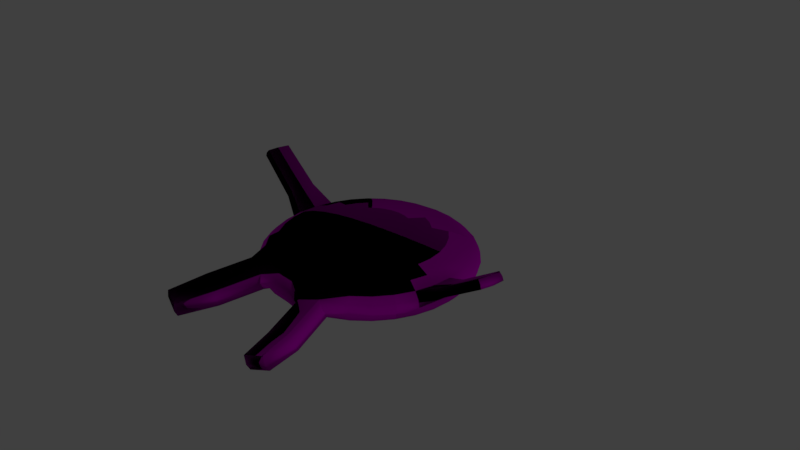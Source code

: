 # Source: cookie_1.blend  (saved by Blender 2.79.0; exported with 4.5.12 LTS)
import bpy
from mathutils import Matrix  # noqa: F401  (used for matrix-valued properties, if any)

bpy.ops.wm.read_factory_settings(use_empty=True)
scene = bpy.context.scene
scene.name = 'Scene'

# ---- collections
col_collection_1 = bpy.data.collections.new('Collection 1'); scene.collection.children.link(col_collection_1)

# ---- images (referenced by path relative to the original .blend; pixels are not part of the script)
import os
ASSET_DIR = os.environ.get("B2B_ASSET_DIR", "")  # directory of the original .blend (textures are referenced by path, not embedded)
HERE = os.path.dirname(os.path.abspath(__file__))  # packed textures are extracted next to this script under _unpacked/

def load_image(name, relpath, width, height, colorspace="sRGB"):
    """Load a texture the original file referenced (path relative to the .blend, or extracted next to this script)."""
    p = next((c for c in (os.path.join(HERE, relpath), os.path.join(ASSET_DIR, relpath)) if relpath and os.path.exists(c)), "")
    if p:
        img = bpy.data.images.load(p, check_existing=True)
        img.name = name
    else:  # same state as the original file: an image datablock whose file is absent (Cycles renders it pink)
        img = bpy.data.images.new(name, width, height)
        img.source = "FILE"
        img.filepath = "//" + (relpath or name)
    img.colorspace_settings.name = colorspace
    return img
img_cookie_texture_jpg = load_image('Cookie-Texture.jpg', 'Desktop/Cookie-Texture.jpg', 1024, 1024, 'sRGB')

# ---- materials (node trees are filled in below, after node groups)
mat_cookiematerial = bpy.data.materials.new('cookieMaterial')
mat_cookiematerial.alpha_threshold = 0.0
mat_cookiematerial.roughness = 0.5

# ---- material node trees
mat_cookiematerial.use_nodes = True; mat_cookiematerial.node_tree.nodes.clear()
_N = mat_cookiematerial.node_tree.nodes; _L = mat_cookiematerial.node_tree.links
n0 = _N.new('ShaderNodeOutputMaterial'); n0.name = 'Material Output'; n0.location = (300, 300)
n1 = _N.new('ShaderNodeBsdfDiffuse'); n1.name = 'Diffuse BSDF'; n1.location = (10, 300)
n2 = _N.new('ShaderNodeTexImage'); n2.name = 'Image Texture'; n2.location = (-180, 300)
n2.width = 140
n2.image = img_cookie_texture_jpg
n2.projection = 'SPHERE'
n2.extension = 'EXTEND'
n3 = _N.new('ShaderNodeTexCoord'); n3.name = 'Texture Coordinate'; n3.location = (-180, 100)
_L.new(n1.outputs[0], n0.inputs[0])
_L.new(n2.outputs[0], n1.inputs[0])
_L.new(n3.outputs[2], n1.inputs[2])
n0.is_active_output = True

# ---- world
world_world = bpy.data.worlds.new('World'); scene.world = world_world
world_world.color = (0.05088, 0.05088, 0.05088)
world_world.use_sun_shadow = False
world_world.sun_shadow_jitter_overblur = 0.0
world_world.cycles.sampling_method = 'MANUAL'

# ---- cameras
cam_camera = bpy.data.cameras.new('Camera')
cam_camera.clip_end = 100.0
cam_camera.lens = 35.0
cam_camera.sensor_width = 32.0
cam_camera.sensor_height = 18.0
cam_camera.ortho_scale = 7.314
cam_camera.dof.focus_distance = 0.0

# ---- lights
light_lamp = bpy.data.lights.new('Lamp', 'POINT')
light_lamp.transmission_factor = 0.0
light_lamp.cutoff_distance = 30.0
light_lamp.energy = 100.0
light_lamp.shadow_buffer_clip_start = 1.001
light_lamp.shadow_soft_size = 0.1
light_lamp.shadow_maximum_resolution = 0.006
light_lamp.use_absolute_resolution = True

# ---- meshes
me_sphere = bpy.data.meshes.new('Sphere')
me_sphere.from_pydata([(0.1125, 0.05371, -1.194), (0.2989, 0.03211, -1.14), (0.4708, 0.01219, -1.05), (0.6215, -0.005275, -0.9275), (0.7452, -0.01962, -0.7776), (0.8372, -0.03029, -0.606), (0.894, -0.03688, -0.4192), (0.9133, -0.03914, -0.2244), (1.529, -0.1106, 1.218), (0.4729, 0.01183, 0.6132), (0.1132, 0.09195, -1.194), (0.3002, 0.1071, -1.14), (0.4726, 0.1211, -1.049), (0.6238, 0.1333, -0.9272), (0.748, 0.1434, -0.7773), (0.8403, 0.1508, -0.6056), (0.8973, 0.1554, -0.4188), (0.9167, 0.1569, -0.224), (0.8978, 0.1553, -0.02863), (0.8413, 0.1506, 0.1597), (0.7494, 0.1431, 0.3338), (0.6256, 0.133, 0.487), (0.4747, 0.1207, 0.6134), (0.3025, 0.1067, 0.7081), (0.1156, 0.09153, 0.7676), (0.1063, 0.1296, -1.194), (0.2868, 0.1809, -1.139), (0.4532, 0.2283, -1.049), (0.5991, 0.2697, -0.9265), (0.7189, 0.3037, -0.7765), (0.808, 0.329, -0.6048), (0.863, 0.3445, -0.4179), (0.8817, 0.3498, -0.2231), (0.8635, 0.3445, -0.02772), (0.809, 0.3288, 0.1606), (0.7203, 0.3035, 0.3346), (0.6009, 0.2694, 0.4877), (0.4553, 0.2279, 0.6139), (0.2892, 0.1805, 0.7085), (0.1088, 0.1292, 0.7677), (0.09232, 0.1652, -1.194), (0.2593, 0.2507, -1.139), (0.4133, 0.3296, -1.048), (0.5483, 0.3987, -0.9255), (0.6592, 0.4554, -0.7754), (0.7416, 0.4975, -0.6035), (0.7925, 0.5234, -0.4165), (0.8098, 0.5321, -0.2216), (0.793, 0.5233, -0.02635), (0.7426, 0.4973, 0.1619), (0.6606, 0.4551, 0.3358), (0.5501, 0.3984, 0.4887), (0.4154, 0.3292, 0.6147), (0.2617, 0.2503, 0.709), (0.09479, 0.1647, 0.768), (0.07162, 0.1973, -1.193), (0.2187, 0.3138, -1.138), (0.3544, 0.4212, -1.047), (0.4733, 0.5152, -0.9242), (0.5709, 0.5924, -0.7738), (0.6436, 0.6498, -0.6018), (0.6884, 0.6851, -0.4147), (0.7037, 0.697, -0.2198), (0.6889, 0.685, -0.02455), (0.6446, 0.6496, 0.1636), (0.5723, 0.5922, 0.3373), (0.4751, 0.5149, 0.49), (0.3564, 0.4208, 0.6157), (0.2211, 0.3134, 0.7097), (0.07409, 0.1969, 0.7684), (0.04505, 0.2248, -1.193), (0.1666, 0.3678, -1.137), (0.2787, 0.4995, -1.046), (0.377, 0.6149, -0.9227), (0.4577, 0.7097, -0.772), (0.5177, 0.78, -0.5998), (0.5548, 0.8234, -0.4126), (0.5675, 0.838, -0.2176), (0.5553, 0.8233, -0.02241), (0.5187, 0.7799, 0.1656), (0.4591, 0.7094, 0.3391), (0.3787, 0.6146, 0.4915), (0.2808, 0.4991, 0.617), (0.1689, 0.3674, 0.7106), (0.04752, 0.2244, 0.7688), (0.01362, 0.2466, -1.192), (0.105, 0.4105, -1.136), (0.1892, 0.5615, -1.045), (0.263, 0.6939, -0.9209), (0.3237, 0.8025, -0.77), (0.3689, 0.8832, -0.5975), (0.3968, 0.9329, -0.4102), (0.4064, 0.9497, -0.2152), (0.3973, 0.9328, -0.02), (0.3699, 0.8831, 0.1678), (0.3251, 0.8023, 0.3412), (0.2648, 0.6936, 0.4933), (0.1913, 0.5612, 0.6183), (0.1073, 0.4101, 0.7115), (0.01609, 0.2462, 0.7693), (-0.02146, 0.2619, -1.192), (0.03615, 0.4404, -1.135), (0.08928, 0.6049, -1.043), (0.1359, 0.7491, -0.9191), (0.1742, 0.8675, -0.7678), (0.2028, 0.9554, -0.5951), (0.2205, 1.01, -0.4076), (0.2266, 1.028, -0.2126), (0.221, 1.009, -0.01742), (0.2038, 0.9552, 0.1703), (0.1756, 0.8672, 0.3433), (0.1377, 0.7488, 0.4951), (0.09137, 0.6046, 0.6198), (0.03847, 0.44, 0.7125), (-0.01899, 0.2614, 0.7698), (-0.05883, 0.27, -1.191), (-0.03717, 0.4563, -1.134), (-0.01715, 0.628, -1.042), (0.0004435, 0.7785, -0.9172), (0.01495, 0.902, -0.7655), (0.0258, 0.9938, -0.5926), (0.03259, 1.05, -0.4049), (0.03504, 1.069, -0.2098), (0.03308, 1.05, -0.01477), (0.02676, 0.9936, 0.1728), (0.01635, 0.9018, 0.3456), (0.002223, 0.7782, 0.497), (-0.01506, 0.6277, 0.6213), (-0.03484, 0.4559, 0.7136), (-0.05636, 0.2695, 0.7703), (-0.09707, 0.2706, -1.191), (-0.1122, 0.4576, -1.133), (-0.126, 0.6299, -1.04), (-0.1382, 0.7809, -0.9153), (-0.148, 0.9048, -0.7633), (-0.1553, 0.9969, -0.5901), (-0.1597, 1.054, -0.4023), (-0.161, 1.073, -0.2072), (-0.1592, 1.053, -0.01215), (-0.1543, 0.9967, 0.1752), (-0.1466, 0.9046, 0.3478), (-0.1364, 0.7806, 0.4989), (-0.124, 0.6295, 0.6228), (-0.1099, 0.4572, 0.7146), (-0.0946, 0.2702, 0.7708), (-0.1347, 0.2638, -1.19), (-0.186, 0.4442, -1.132), (-0.2332, 0.6105, -1.039), (-0.2745, 0.7562, -0.9135), (-0.3084, 0.8758, -0.7612), (-0.3335, 0.9646, -0.5878), (-0.3488, 1.019, -0.3998), (-0.3539, 1.038, -0.2046), (-0.3483, 1.019, -0.009655), (-0.3325, 0.9644, 0.1776), (-0.307, 0.8755, 0.3499), (-0.2728, 0.7559, 0.5007), (-0.2311, 0.6101, 0.6242), (-0.1837, 0.4438, 0.7156), (-0.1322, 0.2634, 0.7713), (-0.1703, 0.2498, -1.19), (-0.2558, 0.4167, -1.131), (-0.3345, 0.5705, -1.037), (-0.4035, 0.7054, -0.9118), (-0.46, 0.816, -0.7593), (-0.502, 0.8982, -0.5856), (-0.5277, 0.9488, -0.3976), (-0.5362, 0.9658, -0.2023), (-0.5272, 0.9487, -0.007386), (-0.501, 0.898, 0.1797), (-0.4586, 0.8157, 0.3519), (-0.4017, 0.705, 0.5024), (-0.3324, 0.5702, 0.6255), (-0.2535, 0.4163, 0.7164), (-0.1678, 0.2494, 0.7718), (-0.2024, 0.2291, -1.189), (-0.3189, 0.3761, -1.131), (-0.4261, 0.5116, -1.036), (-0.5201, 0.6303, -0.9104), (-0.5971, 0.7278, -0.7576), (-0.6543, 0.8002, -0.5838), (-0.6894, 0.8447, -0.3956), (-0.7011, 0.8597, -0.2003), (-0.6889, 0.8446, -0.00543), (-0.6533, 0.8, 0.1816), (-0.5957, 0.7275, 0.3535), (-0.5183, 0.63, 0.5038), (-0.424, 0.5112, 0.6266), (-0.3165, 0.3757, 0.7172), (-0.2, 0.2287, 0.7722), (-0.2299, 0.2025, -1.189), (-0.3728, 0.324, -1.13), (-0.5044, 0.4359, -1.035), (-0.6198, 0.534, -0.9093), (-0.7143, 0.6145, -0.7563), (-0.7845, 0.6743, -0.5823), (-0.8276, 0.7111, -0.394), (-0.842, 0.7235, -0.1987), (-0.8272, 0.711, -0.00386), (-0.7836, 0.6742, 0.1831), (-0.7129, 0.6143, 0.3548), (-0.618, 0.5337, 0.5049), (-0.5023, 0.4355, 0.6275), (-0.3705, 0.3236, 0.7178), (-0.2275, 0.2021, 0.7725), (-0.07879, 0.07574, 0.7894), (-0.2517, 0.1711, -1.189), (-0.4156, 0.2623, -1.129), (-0.5665, 0.3464, -1.035), (-0.6987, 0.4201, -0.9085), (-0.8072, 0.4806, -0.7553), (-0.8877, 0.5255, -0.5813), (-0.9372, 0.5531, -0.3929), (-0.9537, 0.5624, -0.1976), (-0.9367, 0.553, -0.00274), (-0.8868, 0.5253, 0.1841), (-0.8058, 0.4803, 0.3558), (-0.697, 0.4198, 0.5057), (-0.5644, 0.346, 0.6281), (-0.4132, 0.2619, 0.7183), (-0.2493, 0.1706, 0.7727), (-0.267, 0.136, -1.189), (-0.4455, 0.1935, -1.129), (-0.6099, 0.2465, -1.034), (-0.754, 0.293, -0.908), (-0.8721, 0.3311, -0.7548), (-0.9599, 0.3594, -0.5807), (-1.014, 0.3768, -0.3923), (-1.032, 0.3826, -0.1969), (-1.013, 0.3767, -0.00211), (-0.9589, 0.3592, 0.1847), (-0.8707, 0.3308, 0.3563), (-0.7522, 0.2927, 0.5062), (-0.6078, 0.2462, 0.6285), (-0.4431, 0.1931, 0.7185), (-0.2645, 0.1356, 0.7728), (-0.2751, 0.09862, -1.189), (-0.4614, 0.1202, -1.129), (-0.633, 0.1401, -1.034), (-0.7833, 0.1575, -0.908), (-0.9067, 0.1718, -0.7547), (-0.9983, 0.1824, -0.5805), (-1.055, 0.1889, -0.3922), (-1.073, 0.191, -0.1968), (-1.681, 0.3837, 1.296), (-0.9973, 0.1822, 0.1848), (-0.9053, 0.1715, 0.3564), (-0.7816, 0.1572, 0.5062), (-0.6309, 0.1397, 0.6285), (-0.459, 0.1198, 0.7185), (-0.2726, 0.0982, 0.7729), (-0.2757, 0.06038, -1.189), (-0.4626, 0.04519, -1.129), (-0.6348, 0.03118, -1.035), (-0.7857, 0.0189, -0.9082), (-0.9095, 0.0088, -0.7551), (-1.001, 0.001285, -0.5809), (-1.058, -0.00336, -0.3926), (-1.077, -0.004957, -0.1972), (-1.057, -0.003444, -0.002401), (-1.0, 0.00112, 0.1844), (-0.9081, 0.008559, 0.3561), (-0.7839, 0.01859, 0.506), (-0.6327, 0.03082, 0.6283), (-0.4603, 0.04479, 0.7184), (-0.2733, 0.05996, 0.7728), (-0.2689, 0.02275, -1.189), (-0.4493, -0.02863, -1.13), (-0.6154, -0.07598, -1.035), (-0.761, -0.1175, -0.9089), (-0.8804, -0.1516, -0.7558), (-0.9691, -0.1769, -0.5818), (-1.024, -0.1925, -0.3935), (-1.042, -0.1979, -0.1982), (-1.023, -0.1926, -0.00331), (-0.9681, -0.1771, 0.1836), (-0.879, -0.1518, 0.3553), (-0.7592, -0.1178, 0.5053), (-0.6133, -0.07634, 0.6278), (-0.4469, -0.02903, 0.718), (-0.2665, 0.02233, 0.7726), (-0.2549, -0.01283, -1.189), (-0.4218, -0.09842, -1.13), (-0.5755, -0.1773, -1.036), (-0.7102, -0.2465, -0.9099), (-0.8207, -0.3032, -0.757), (-0.9027, -0.3454, -0.5831), (-0.9531, -0.3714, -0.3949), (-0.9699, -0.3802, -0.1996), (-0.9526, -0.3715, -0.004688), (-0.9017, -0.3456, 0.1823), (-0.8193, -0.3035, 0.3541), (-0.7084, -0.2468, 0.5043), (-0.5734, -0.1777, 0.627), (-0.4194, -0.09882, 0.7175), (-0.2524, -0.01325, 0.7723), (-0.08131, 0.07617, -1.211), (-0.2342, -0.04499, -1.19), (-0.3812, -0.1615, -1.131), (-0.5165, -0.2689, -1.037), (-0.6352, -0.363, -0.9112), (-0.7324, -0.4403, -0.7585), (-0.8047, -0.4977, -0.5848), (-0.849, -0.5331, -0.3967), (-0.8638, -0.5451, -0.2014), (-0.8485, -0.5332, -0.006482), (-0.8037, -0.4979, 0.1806), (-0.731, -0.4405, 0.3526), (-0.6334, -0.3633, 0.503), (-0.5145, -0.2692, 0.626), (-0.3788, -0.1619, 0.7168), (-0.2317, -0.04541, 0.772), (-0.2076, -0.07249, -1.19), (-0.329, -0.2155, -1.132), (-0.4409, -0.3472, -1.038), (-0.5388, -0.4627, -0.9127), (-0.6192, -0.5575, -0.7603), (-0.6788, -0.628, -0.5868), (-0.7154, -0.6714, -0.3988), (-0.7276, -0.686, -0.2036), (-0.7149, -0.6714, -0.008624), (-0.6778, -0.6281, 0.1786), (-0.6178, -0.5577, 0.3508), (-0.5371, -0.463, 0.5015), (-0.4388, -0.3476, 0.6248), (-0.3267, -0.2158, 0.716), (-0.2052, -0.07292, 0.7715), (-0.1762, -0.09428, -1.19), (-0.2674, -0.2582, -1.133), (-0.3514, -0.4093, -1.04), (-0.4249, -0.5417, -0.9145), (-0.4852, -0.6504, -0.7624), (-0.53, -0.7312, -0.5891), (-0.5574, -0.7809, -0.4012), (-0.601, -0.8167, -0.3305), (-0.5906, -0.8541, -0.1049), (-0.5585, -0.8595, 0.2124), (-0.4838, -0.6506, 0.3488), (-0.4231, -0.542, 0.4997), (-0.3493, -0.4096, 0.6234), (-0.2651, -0.2586, 0.715), (-0.1737, -0.09471, 0.7711), (-0.1411, -0.1095, -1.191), (-0.1986, -0.2881, -1.134), (-0.2515, -0.4527, -1.041), (-0.2978, -0.5969, -0.9163), (-0.3357, -0.7153, -0.7646), (-0.3639, -0.8033, -0.5915), (-0.3811, -0.8575, -0.4038), (-0.3706, -0.8833, -0.5355), (-0.3647, -0.9194, -0.3059), (-0.3457, -0.9209, 0.02306), (-0.3343, -0.7156, 0.3466), (-0.296, -0.5972, 0.4979), (-0.2494, -0.453, 0.6219), (-0.1962, -0.2885, 0.714), (-0.1386, -0.1099, 0.7706), (-0.1037, -0.1176, -1.192), (-0.1253, -0.304, -1.135), (-0.145, -0.4757, -1.042), (-0.1623, -0.6263, -0.9182), (-0.1764, -0.7499, -0.7668), (-0.1869, -0.8417, -0.594), (-0.1932, -0.8983, -0.4064), (-0.1951, -0.9174, -0.2114), (-0.1927, -0.8984, -0.01626), (-0.1859, -0.8419, 0.1714), (-0.1751, -0.7501, 0.3443), (-0.1605, -0.6266, 0.496), (-0.1429, -0.4761, 0.6204), (-0.1229, -0.3044, 0.713), (-0.1013, -0.1181, 0.77), (-0.0655, -0.1183, -1.192), (-0.05025, -0.3053, -1.136), (-0.03615, -0.4776, -1.044), (-0.02373, -0.6287, -0.9201), (-0.01348, -0.7527, -0.769), (-0.005784, -0.8448, -0.5965), (-0.0009434, -0.9016, -0.4091), (0.0008567, -0.9208, -0.214), (-0.0004525, -0.9017, -0.01889), (-0.004821, -0.845, 0.1689), (-0.01208, -0.7529, 0.3421), (-0.02195, -0.629, 0.4941), (-0.03406, -0.478, 0.6189), (-0.04793, -0.3057, 0.712), (-0.06303, -0.1187, 0.7695), (-0.02787, -0.1115, -1.193), (0.02357, -0.2919, -1.137), (0.07102, -0.4582, -1.045), (0.1127, -0.604, -0.9219), (0.1469, -0.7236, -0.7711), (0.1724, -0.8125, -0.5988), (0.1882, -0.8673, -0.4116), (0.2205, -0.897, -0.519), (0.2127, -0.931, -0.3036), (0.1913, -0.9327, 0.003758), (0.1483, -0.7239, 0.34), (0.1144, -0.6043, 0.4923), (0.07311, -0.4586, 0.6175), (0.02589, -0.2923, 0.711), (-0.0254, -0.1119, 0.769), (0.00771, -0.09744, -1.193), (0.09336, -0.2644, -1.138), (0.1723, -0.4183, -1.047), (0.2416, -0.5531, -0.9236), (0.2985, -0.6638, -0.7731), (0.3409, -0.7461, -0.6009), (0.3671, -0.7968, -0.4138), (0.4346, -0.8325, -0.2996), (0.4227, -0.8678, -0.08838), (0.3891, -0.8731, 0.2065), (0.2999, -0.6641, 0.3381), (0.2434, -0.5534, 0.4906), (0.1744, -0.4186, 0.6163), (0.09568, -0.2648, 0.7101), (0.01018, -0.09787, 0.7686), (0.03987, -0.07674, -1.193), (0.1564, -0.2238, -1.138), (0.2639, -0.3593, -1.048), (0.3582, -0.4781, -0.925), (0.4356, -0.5756, -0.7747), (0.4932, -0.6481, -0.6028), (0.5288, -0.6927, -0.4158), (0.541, -0.7078, -0.2209), (0.5293, -0.6928, -0.0256), (0.4942, -0.6483, 0.1626), (0.437, -0.5759, 0.3364), (0.36, -0.4784, 0.4892), (0.266, -0.3597, 0.6151), (0.1588, -0.2242, 0.7093), (0.04234, -0.07717, 0.7682), (0.06737, -0.05017, -1.194), (0.2104, -0.1717, -1.139), (0.3422, -0.2836, -1.049), (0.4579, -0.3818, -0.9261), (0.5528, -0.4624, -0.7761), (0.6235, -0.5222, -0.6043), (0.6671, -0.5591, -0.4174), (0.6819, -0.5716, -0.2225), (0.6675, -0.5592, -0.02717), (0.6244, -0.5224, 0.1611), (0.5542, -0.4626, 0.3351), (0.4596, -0.3821, 0.4881), (0.3443, -0.284, 0.6143), (0.2127, -0.1721, 0.7087), (0.06984, -0.05059, 0.7679), (0.08916, -0.01874, -1.194), (0.2531, -0.11, -1.139), (0.4043, -0.1941, -1.049), (0.5368, -0.2679, -0.9269), (0.6457, -0.3284, -0.777), (0.7266, -0.3734, -0.6053), (0.7766, -0.4011, -0.4185), (0.7936, -0.4105, -0.2236), (0.7771, -0.4012, -0.02829), (0.7276, -0.3736, 0.16), (0.6471, -0.3287, 0.3341), (0.5386, -0.2682, 0.4873), (0.4064, -0.1945, 0.6136), (0.2555, -0.1104, 0.7083), (0.09163, -0.01916, 0.7676), (0.1044, 0.01634, -1.194), (0.283, -0.0412, -1.14), (0.4477, -0.09424, -1.05), (0.5921, -0.1407, -0.9274), (0.7106, -0.1789, -0.7775), (0.7988, -0.2073, -0.6059), (0.8532, -0.2248, -0.4191), (0.8718, -0.2307, -0.2243), (0.8537, -0.2249, -0.02892), (0.7998, -0.2075, 0.1594), (0.712, -0.1792, 0.3336), (0.5939, -0.1411, 0.4868), (0.4498, -0.0946, 0.6133), (0.2854, -0.0416, 0.708), (0.1069, 0.01591, 0.7675), (0.8382, -0.03046, 0.1593), (0.7466, -0.01986, 0.3335), (0.6232, -0.005581, 0.4867), (0.3012, 0.03171, 0.708), (0.115, 0.05329, 0.7675), (0.3627, -1.302, -0.7327), (0.355, -1.336, -0.5173), (0.3336, -1.338, -0.2099), (0.5768, -1.238, -0.5133), (0.565, -1.273, -0.3021), (0.5314, -1.279, -0.007167), (0.4553, -1.598, -0.7139), (0.4488, -1.627, -0.533), (0.4308, -1.628, -0.2747), (0.6352, -1.544, -0.5295), (0.6252, -1.574, -0.3521), (0.597, -1.578, -0.1044), (-0.7262, -1.19, -0.5425), (-0.7159, -1.227, -0.3168), (-0.6837, -1.233, 0.0004478), (-0.4958, -1.257, -0.7474), (-0.4899, -1.293, -0.5178), (-0.4709, -1.294, -0.1889), (-0.7875, -1.54, -0.6113), (-0.7793, -1.569, -0.4328), (-0.7539, -1.574, -0.1817), (-0.6052, -1.592, -0.7734), (-0.6005, -1.621, -0.5918), (-0.5855, -1.622, -0.3315), (1.124, -0.06358, 0.3485), (-1.255, 0.3483, 0.3512), (1.126, 0.0498, 0.3487), (1.115, 0.04888, 0.4617), (1.082, 0.04619, 0.5706), (1.1, -0.1744, 0.3485), (1.089, -0.171, 0.4615), (1.058, -0.1609, 0.5705), (1.08, -0.05856, 0.5704), (1.518, -0.1093, 1.331), (1.531, 0.002778, 1.218), (1.52, 0.001854, 1.331), (1.488, -0.0008329, 1.44), (1.505, -0.2214, 1.218), (1.495, -0.218, 1.331), (1.464, -0.208, 1.44), (1.486, -0.1056, 1.44), (-1.242, 0.3442, 0.4864), (-1.204, 0.3321, 0.6161), (-1.284, 0.2154, 0.3513), (-1.231, 0.2092, 0.6161), (-1.286, 0.07936, 0.351), (-1.273, 0.08041, 0.4862), (-1.233, 0.08358, 0.6159), (-1.669, 0.38, 1.418), (-1.635, 0.3691, 1.534), (-1.707, 0.2643, 1.296), (-1.695, 0.2629, 1.418), (-1.659, 0.2588, 1.534), (-1.709, 0.1422, 1.296), (-1.697, 0.1432, 1.417), (-1.661, 0.146, 1.534)], [], [(7, 17, 508, 506), (2, 1, 11, 12), (478, 477, 19, 20), (3, 2, 12, 13), (479, 478, 20, 21), (4, 3, 13, 14), (9, 479, 21, 22), (5, 4, 14, 15), (480, 9, 22, 23), (6, 5, 15, 16), (481, 480, 23, 24), (7, 6, 16, 17), (0, 296, 10), (205, 481, 24), (469, 7, 506, 511), (1, 0, 10, 11), (18, 17, 32, 33), (11, 10, 25, 26), (19, 18, 33, 34), (12, 11, 26, 27), (20, 19, 34, 35), (13, 12, 27, 28), (21, 20, 35, 36), (14, 13, 28, 29), (22, 21, 36, 37), (15, 14, 29, 30), (23, 22, 37, 38), (16, 15, 30, 31), (24, 23, 38, 39), (17, 16, 31, 32), (10, 296, 25), (205, 24, 39), (37, 36, 51, 52), (30, 29, 44, 45), (38, 37, 52, 53), (31, 30, 45, 46), (39, 38, 53, 54), (32, 31, 46, 47), (25, 296, 40), (205, 39, 54), (33, 32, 47, 48), (26, 25, 40, 41), (34, 33, 48, 49), (27, 26, 41, 42), (35, 34, 49, 50), (28, 27, 42, 43), (36, 35, 50, 51), (29, 28, 43, 44), (41, 40, 55, 56), (49, 48, 63, 64), (42, 41, 56, 57), (50, 49, 64, 65), (43, 42, 57, 58), (51, 50, 65, 66), (44, 43, 58, 59), (52, 51, 66, 67), (45, 44, 59, 60), (53, 52, 67, 68), (46, 45, 60, 61), (54, 53, 68, 69), (47, 46, 61, 62), (40, 296, 55), (205, 54, 69), (48, 47, 62, 63), (60, 59, 74, 75), (68, 67, 82, 83), (61, 60, 75, 76), (69, 68, 83, 84), (62, 61, 76, 77), (55, 296, 70), (205, 69, 84), (63, 62, 77, 78), (56, 55, 70, 71), (64, 63, 78, 79), (57, 56, 71, 72), (65, 64, 79, 80), (58, 57, 72, 73), (66, 65, 80, 81), (59, 58, 73, 74), (67, 66, 81, 82), (79, 78, 93, 94), (72, 71, 86, 87), (80, 79, 94, 95), (73, 72, 87, 88), (81, 80, 95, 96), (74, 73, 88, 89), (82, 81, 96, 97), (75, 74, 89, 90), (83, 82, 97, 98), (76, 75, 90, 91), (84, 83, 98, 99), (77, 76, 91, 92), (70, 296, 85), (205, 84, 99), (78, 77, 92, 93), (71, 70, 85, 86), (98, 97, 112, 113), (91, 90, 105, 106), (99, 98, 113, 114), (92, 91, 106, 107), (85, 296, 100), (205, 99, 114), (93, 92, 107, 108), (86, 85, 100, 101), (94, 93, 108, 109), (87, 86, 101, 102), (95, 94, 109, 110), (88, 87, 102, 103), (96, 95, 110, 111), (89, 88, 103, 104), (97, 96, 111, 112), (90, 89, 104, 105), (110, 109, 124, 125), (103, 102, 117, 118), (111, 110, 125, 126), (104, 103, 118, 119), (112, 111, 126, 127), (105, 104, 119, 120), (113, 112, 127, 128), (106, 105, 120, 121), (114, 113, 128, 129), (107, 106, 121, 122), (100, 296, 115), (205, 114, 129), (108, 107, 122, 123), (101, 100, 115, 116), (109, 108, 123, 124), (102, 101, 116, 117), (129, 128, 143, 144), (122, 121, 136, 137), (115, 296, 130), (205, 129, 144), (123, 122, 137, 138), (116, 115, 130, 131), (124, 123, 138, 139), (117, 116, 131, 132), (125, 124, 139, 140), (118, 117, 132, 133), (126, 125, 140, 141), (119, 118, 133, 134), (127, 126, 141, 142), (120, 119, 134, 135), (128, 127, 142, 143), (121, 120, 135, 136), (133, 132, 147, 148), (141, 140, 155, 156), (134, 133, 148, 149), (142, 141, 156, 157), (135, 134, 149, 150), (143, 142, 157, 158), (136, 135, 150, 151), (144, 143, 158, 159), (137, 136, 151, 152), (130, 296, 145), (205, 144, 159), (138, 137, 152, 153), (131, 130, 145, 146), (139, 138, 153, 154), (132, 131, 146, 147), (140, 139, 154, 155), (152, 151, 166, 167), (145, 296, 160), (205, 159, 174), (153, 152, 167, 168), (146, 145, 160, 161), (154, 153, 168, 169), (147, 146, 161, 162), (155, 154, 169, 170), (148, 147, 162, 163), (156, 155, 170, 171), (149, 148, 163, 164), (157, 156, 171, 172), (150, 149, 164, 165), (158, 157, 172, 173), (151, 150, 165, 166), (159, 158, 173, 174), (171, 170, 185, 186), (164, 163, 178, 179), (172, 171, 186, 187), (165, 164, 179, 180), (173, 172, 187, 188), (166, 165, 180, 181), (174, 173, 188, 189), (167, 166, 181, 182), (160, 296, 175), (205, 174, 189), (168, 167, 182, 183), (161, 160, 175, 176), (169, 168, 183, 184), (162, 161, 176, 177), (170, 169, 184, 185), (163, 162, 177, 178), (175, 296, 190), (205, 189, 204), (183, 182, 197, 198), (176, 175, 190, 191), (184, 183, 198, 199), (177, 176, 191, 192), (185, 184, 199, 200), (178, 177, 192, 193), (186, 185, 200, 201), (179, 178, 193, 194), (187, 186, 201, 202), (180, 179, 194, 195), (188, 187, 202, 203), (181, 180, 195, 196), (189, 188, 203, 204), (182, 181, 196, 197), (194, 193, 209, 210), (202, 201, 217, 218), (195, 194, 210, 211), (203, 202, 218, 219), (196, 195, 211, 212), (204, 203, 219, 220), (197, 196, 212, 213), (190, 296, 206), (205, 204, 220), (198, 197, 213, 214), (191, 190, 206, 207), (199, 198, 214, 215), (192, 191, 207, 208), (200, 199, 215, 216), (193, 192, 208, 209), (201, 200, 216, 217), (214, 213, 228, 229), (207, 206, 221, 222), (215, 214, 229, 230), (208, 207, 222, 223), (216, 215, 230, 231), (209, 208, 223, 224), (217, 216, 231, 232), (210, 209, 224, 225), (218, 217, 232, 233), (211, 210, 225, 226), (219, 218, 233, 234), (212, 211, 226, 227), (220, 219, 234, 235), (213, 212, 227, 228), (206, 296, 221), (205, 220, 235), (233, 232, 247, 248), (226, 225, 240, 241), (234, 233, 248, 249), (227, 226, 241, 242), (235, 234, 249, 250), (228, 227, 242, 243), (221, 296, 236), (205, 235, 250), (228, 243, 525, 507), (222, 221, 236, 237), (260, 245, 526, 529), (223, 222, 237, 238), (231, 230, 245, 246), (224, 223, 238, 239), (232, 231, 246, 247), (225, 224, 239, 240), (230, 229, 523, 524), (238, 237, 252, 253), (246, 245, 260, 261), (239, 238, 253, 254), (247, 246, 261, 262), (240, 239, 254, 255), (248, 247, 262, 263), (241, 240, 255, 256), (249, 248, 263, 264), (242, 241, 256, 257), (250, 249, 264, 265), (243, 242, 257, 258), (236, 296, 251), (205, 250, 265), (243, 258, 527, 525), (237, 236, 251, 252), (264, 263, 278, 279), (257, 256, 271, 272), (265, 264, 279, 280), (258, 257, 272, 273), (251, 296, 266), (205, 265, 280), (259, 258, 273, 274), (252, 251, 266, 267), (260, 259, 274, 275), (253, 252, 267, 268), (261, 260, 275, 276), (254, 253, 268, 269), (262, 261, 276, 277), (255, 254, 269, 270), (263, 262, 277, 278), (256, 255, 270, 271), (268, 267, 282, 283), (276, 275, 290, 291), (269, 268, 283, 284), (277, 276, 291, 292), (270, 269, 284, 285), (278, 277, 292, 293), (271, 270, 285, 286), (279, 278, 293, 294), (272, 271, 286, 287), (280, 279, 294, 295), (273, 272, 287, 288), (266, 296, 281), (205, 280, 295), (274, 273, 288, 289), (267, 266, 281, 282), (275, 274, 289, 290), (287, 286, 302, 303), (295, 294, 310, 311), (288, 287, 303, 304), (281, 296, 297), (205, 295, 311), (289, 288, 304, 305), (282, 281, 297, 298), (290, 289, 305, 306), (283, 282, 298, 299), (291, 290, 306, 307), (284, 283, 299, 300), (292, 291, 307, 308), (285, 284, 300, 301), (293, 292, 308, 309), (286, 285, 301, 302), (294, 293, 309, 310), (307, 306, 321, 322), (300, 299, 314, 315), (308, 307, 322, 323), (301, 300, 315, 316), (309, 308, 323, 324), (302, 301, 316, 317), (310, 309, 324, 325), (303, 302, 317, 318), (311, 310, 325, 326), (304, 303, 318, 319), (297, 296, 312), (205, 311, 326), (305, 304, 319, 320), (298, 297, 312, 313), (306, 305, 320, 321), (299, 298, 313, 314), (326, 325, 340, 341), (319, 318, 333, 334), (312, 296, 327), (205, 326, 341), (320, 319, 334, 335), (313, 312, 327, 328), (321, 320, 335, 336), (314, 313, 328, 329), (322, 321, 336, 337), (315, 314, 329, 330), (323, 322, 337, 338), (316, 315, 330, 331), (324, 323, 338, 339), (317, 316, 331, 332), (325, 324, 339, 340), (318, 317, 332, 333), (330, 329, 344, 345), (338, 337, 352, 353), (331, 330, 345, 346), (339, 338, 353, 354), (332, 331, 346, 347), (340, 339, 354, 355), (333, 332, 347, 348), (341, 340, 355, 356), (334, 333, 348, 349), (327, 296, 342), (205, 341, 356), (334, 349, 497, 494), (328, 327, 342, 343), (351, 336, 496, 499), (329, 328, 343, 344), (337, 336, 351, 352), (349, 348, 363, 364), (342, 296, 357), (205, 356, 371), (350, 349, 364, 365), (343, 342, 357, 358), (351, 350, 365, 366), (344, 343, 358, 359), (352, 351, 366, 367), (345, 344, 359, 360), (353, 352, 367, 368), (346, 345, 360, 361), (354, 353, 368, 369), (347, 346, 361, 362), (355, 354, 369, 370), (348, 347, 362, 363), (356, 355, 370, 371), (368, 367, 382, 383), (361, 360, 375, 376), (369, 368, 383, 384), (362, 361, 376, 377), (370, 369, 384, 385), (363, 362, 377, 378), (371, 370, 385, 386), (364, 363, 378, 379), (357, 296, 372), (205, 371, 386), (365, 364, 379, 380), (358, 357, 372, 373), (366, 365, 380, 381), (359, 358, 373, 374), (367, 366, 381, 382), (360, 359, 374, 375), (205, 386, 401), (380, 379, 394, 395), (373, 372, 387, 388), (381, 380, 395, 396), (374, 373, 388, 389), (382, 381, 396, 397), (375, 374, 389, 390), (383, 382, 397, 398), (376, 375, 390, 391), (384, 383, 398, 399), (377, 376, 391, 392), (385, 384, 399, 400), (378, 377, 392, 393), (386, 385, 400, 401), (379, 378, 393, 394), (372, 296, 387), (399, 398, 413, 414), (392, 391, 406, 407), (400, 399, 414, 415), (393, 392, 407, 408), (401, 400, 415, 416), (394, 393, 408, 409), (387, 296, 402), (205, 401, 416), (409, 410, 486, 485), (388, 387, 402, 403), (395, 394, 482, 483), (389, 388, 403, 404), (397, 396, 411, 412), (390, 389, 404, 405), (398, 397, 412, 413), (391, 390, 405, 406), (403, 402, 417, 418), (411, 410, 425, 426), (404, 403, 418, 419), (412, 411, 426, 427), (405, 404, 419, 420), (413, 412, 427, 428), (406, 405, 420, 421), (414, 413, 428, 429), (407, 406, 421, 422), (415, 414, 429, 430), (408, 407, 422, 423), (416, 415, 430, 431), (409, 408, 423, 424), (402, 296, 417), (205, 416, 431), (410, 409, 424, 425), (422, 421, 436, 437), (430, 429, 444, 445), (423, 422, 437, 438), (431, 430, 445, 446), (424, 423, 438, 439), (417, 296, 432), (205, 431, 446), (425, 424, 439, 440), (418, 417, 432, 433), (426, 425, 440, 441), (419, 418, 433, 434), (427, 426, 441, 442), (420, 419, 434, 435), (428, 427, 442, 443), (421, 420, 435, 436), (429, 428, 443, 444), (441, 440, 455, 456), (434, 433, 448, 449), (442, 441, 456, 457), (435, 434, 449, 450), (443, 442, 457, 458), (436, 435, 450, 451), (444, 443, 458, 459), (437, 436, 451, 452), (445, 444, 459, 460), (438, 437, 452, 453), (446, 445, 460, 461), (439, 438, 453, 454), (432, 296, 447), (205, 446, 461), (440, 439, 454, 455), (433, 432, 447, 448), (460, 459, 474, 475), (453, 452, 467, 468), (461, 460, 475, 476), (454, 453, 468, 469), (447, 296, 462), (205, 461, 476), (455, 454, 469, 470), (448, 447, 462, 463), (456, 455, 470, 471), (449, 448, 463, 464), (457, 456, 471, 472), (450, 449, 464, 465), (458, 457, 472, 473), (451, 450, 465, 466), (459, 458, 473, 474), (452, 451, 466, 467), (464, 463, 1, 2), (472, 471, 477, 478), (465, 464, 2, 3), (473, 472, 478, 479), (466, 465, 3, 4), (474, 473, 479, 9), (467, 466, 4, 5), (475, 474, 9, 480), (468, 467, 5, 6), (476, 475, 480, 481), (469, 468, 6, 7), (462, 296, 0), (205, 476, 481), (471, 470, 512, 513), (463, 462, 0, 1), (18, 19, 510, 509), (484, 483, 489, 490), (486, 487, 493, 492), (411, 396, 484, 487), (396, 395, 483, 484), (394, 409, 485, 482), (410, 411, 487, 486), (489, 488, 491, 492), (490, 489, 492, 493), (487, 484, 490, 493), (482, 485, 491, 488), (485, 486, 492, 491), (483, 482, 488, 489), (496, 495, 501, 502), (498, 499, 505, 504), (335, 334, 494, 495), (349, 350, 498, 497), (336, 335, 495, 496), (350, 351, 499, 498), (501, 500, 503, 504), (502, 501, 504, 505), (499, 496, 502, 505), (494, 497, 503, 500), (497, 498, 504, 503), (495, 494, 500, 501), (513, 512, 520, 521), (511, 506, 8, 519), (508, 509, 517, 516), (512, 511, 519, 520), (19, 477, 514, 510), (477, 471, 513, 514), (17, 18, 509, 508), (470, 469, 511, 512), (522, 515, 517, 518), (515, 8, 516, 517), (520, 519, 8, 515), (521, 520, 515, 522), (506, 508, 516, 8), (509, 510, 518, 517), (510, 514, 522, 518), (514, 513, 521, 522), (523, 507, 244, 530), (525, 527, 535, 532), (507, 525, 532, 244), (526, 524, 531, 534), (259, 260, 529, 528), (229, 228, 507, 523), (258, 259, 528, 527), (245, 230, 524, 526), (530, 244, 532, 533), (531, 530, 533, 534), (534, 533, 536, 537), (533, 532, 535, 536), (529, 526, 534, 537), (527, 528, 536, 535), (524, 523, 530, 531), (528, 529, 537, 536)])
me_sphere.polygons.foreach_set('use_smooth', [True] * 568)
_uv = me_sphere.uv_layers.new(name='UVMap')
_uv.uv.foreach_set('vector', [0.7671, 0.01948, 0.7254, 0.01951, 0.7587, -0.1789, 0.7828, -0.1789, 0.1508, 0.5576, 0.1878, 0.5754, 0.1828, 0.5991, 0.1436, 0.592, 0.7447, -0.1593, 0.7557, -0.105, 0.7172, -0.105, 0.71, -0.1593, 0.1181, 0.5441, 0.1508, 0.5576, 0.1436, 0.592, 0.109, 0.5879, 0.7306, -0.2054, 0.7447, -0.1593, 0.71, -0.1593, 0.7012, -0.2054, 0.7555, 0.2097, 0.7444, 0.2642, 0.7149, 0.2642, 0.7208, 0.2097, -0.1759, 0.5013, -0.1965, 0.455, -0.1675, 0.4419, -0.1531, 0.491, 0.7631, 0.1491, 0.7555, 0.2097, 0.7208, 0.2097, 0.7246, 0.1492, -0.1555, 0.5544, -0.1759, 0.5013, -0.1531, 0.491, -0.1398, 0.5473, 0.767, 0.08492, 0.7631, 0.1491, 0.7246, 0.1492, 0.7262, 0.08495, -0.1362, 0.6122, -0.1555, 0.5544, -0.1398, 0.5473, -0.1282, 0.6086, 0.7671, 0.01948, 0.767, 0.08492, 0.7262, 0.08495, 0.7254, 0.01951, 0.2276, 0.5967, 0.2687, 0.6209, 0.225, 0.6088, -0.1186, 0.6725, -0.1362, 0.6122, -0.1282, 0.6086, 0.8049, 0.02076, 0.7671, 0.01948, 0.7828, -0.1789, 0.8047, -0.1781, 0.1878, 0.5754, 0.2276, 0.5967, 0.225, 0.6088, 0.1828, 0.5991, 0.7224, -0.04463, 0.7254, 0.01951, 0.6815, 0.02083, 0.6793, -0.04334, 0.1828, 0.5991, 0.225, 0.6088, 0.2242, 0.6214, 0.1812, 0.6238, 0.7172, -0.105, 0.7224, -0.04463, 0.6793, -0.04334, 0.6766, -0.1038, 0.1436, 0.592, 0.1828, 0.5991, 0.1812, 0.6238, 0.1412, 0.6279, 0.71, -0.1593, 0.7172, -0.105, 0.6766, -0.1038, 0.6735, -0.1582, 0.109, 0.5879, 0.1436, 0.592, 0.1412, 0.6279, 0.1059, 0.6336, 0.7012, -0.2054, 0.71, -0.1593, 0.6735, -0.1582, 0.6701, -0.2045, 0.7208, 0.2097, 0.7149, 0.2642, 0.6838, 0.2652, 0.6843, 0.2108, -0.1531, 0.491, -0.1675, 0.4419, -0.1374, 0.4377, -0.1294, 0.4877, 0.7246, 0.1492, 0.7208, 0.2097, 0.6843, 0.2108, 0.684, 0.1504, -0.1398, 0.5473, -0.1531, 0.491, -0.1294, 0.4877, -0.1235, 0.545, 0.7262, 0.08495, 0.7246, 0.1492, 0.684, 0.1504, 0.6831, 0.08624, -0.1282, 0.6086, -0.1398, 0.5473, -0.1235, 0.545, -0.1199, 0.6074, 0.7254, 0.01951, 0.7262, 0.08495, 0.6831, 0.08624, 0.6815, 0.02083, 0.225, 0.6088, 0.2687, 0.6209, 0.2242, 0.6214, -0.1186, 0.6725, -0.1282, 0.6086, -0.1199, 0.6074, -0.1294, 0.4877, -0.1374, 0.4377, -0.1072, 0.4426, -0.1057, 0.4916, 0.684, 0.1504, 0.6843, 0.2108, 0.6473, 0.2129, 0.6429, 0.1528, -0.1235, 0.545, -0.1294, 0.4877, -0.1057, 0.4916, -0.1072, 0.5477, 0.6831, 0.08624, 0.684, 0.1504, 0.6429, 0.1528, 0.6394, 0.08876, -0.1199, 0.6074, -0.1235, 0.545, -0.1072, 0.5477, -0.1115, 0.6088, 0.6815, 0.02083, 0.6831, 0.08624, 0.6394, 0.08876, 0.637, 0.0234, 0.2242, 0.6214, 0.2687, 0.6209, 0.225, 0.634, -0.1186, 0.6725, -0.1199, 0.6074, -0.1115, 0.6088, 0.6793, -0.04334, 0.6815, 0.02083, 0.637, 0.0234, 0.6356, -0.04082, 0.1812, 0.6238, 0.2242, 0.6214, 0.225, 0.634, 0.1828, 0.6485, 0.6766, -0.1038, 0.6793, -0.04334, 0.6356, -0.04082, 0.6355, -0.1014, 0.1412, 0.6279, 0.1812, 0.6238, 0.1828, 0.6485, 0.1436, 0.6638, 0.6735, -0.1582, 0.6766, -0.1038, 0.6355, -0.1014, 0.6365, -0.1561, 0.1059, 0.6336, 0.1412, 0.6279, 0.1436, 0.6638, 0.109, 0.6793, 0.6701, -0.2045, 0.6735, -0.1582, 0.6365, -0.1561, 0.6386, -0.2027, 0.6843, 0.2108, 0.6838, 0.2652, 0.6523, 0.267, 0.6473, 0.2129, 0.1828, 0.6485, 0.225, 0.634, 0.2276, 0.6462, 0.1878, 0.6723, 0.6355, -0.1014, 0.6356, -0.04082, 0.593, -0.03717, 0.5953, -0.09798, 0.1436, 0.6638, 0.1828, 0.6485, 0.1878, 0.6723, 0.1508, 0.6984, 0.6365, -0.1561, 0.6355, -0.1014, 0.5953, -0.09798, 0.6004, -0.153, 0.109, 0.6793, 0.1436, 0.6638, 0.1508, 0.6984, 0.1181, 0.7233, 0.6386, -0.2027, 0.6365, -0.1561, 0.6004, -0.153, 0.6079, -0.2001, 0.6473, 0.2129, 0.6523, 0.267, 0.6216, 0.2696, 0.6112, 0.216, -0.1057, 0.4916, -0.1072, 0.4426, -0.07822, 0.4564, -0.08294, 0.5024, 0.6429, 0.1528, 0.6473, 0.2129, 0.6112, 0.216, 0.6028, 0.1562, -0.1072, 0.5477, -0.1057, 0.4916, -0.08294, 0.5024, -0.09149, 0.5551, 0.6394, 0.08876, 0.6429, 0.1528, 0.6028, 0.1562, 0.5968, 0.09241, -0.1115, 0.6088, -0.1072, 0.5477, -0.09149, 0.5551, -0.1035, 0.6126, 0.637, 0.0234, 0.6394, 0.08876, 0.5968, 0.09241, 0.5935, 0.02712, 0.225, 0.634, 0.2687, 0.6209, 0.2276, 0.6462, -0.1186, 0.6725, -0.1115, 0.6088, -0.1035, 0.6126, 0.6356, -0.04082, 0.637, 0.0234, 0.5935, 0.02712, 0.593, -0.03717, 0.6028, 0.1562, 0.6112, 0.216, 0.5774, 0.22, 0.5652, 0.1606, -0.09149, 0.5551, -0.08294, 0.5024, -0.06195, 0.5198, -0.07703, 0.5671, 0.5968, 0.09241, 0.6028, 0.1562, 0.5652, 0.1606, 0.557, 0.09704, -0.1035, 0.6126, -0.09149, 0.5551, -0.07703, 0.5671, -0.09617, 0.6187, 0.5935, 0.02712, 0.5968, 0.09241, 0.557, 0.09704, 0.5529, 0.03184, 0.2276, 0.6462, 0.2687, 0.6209, 0.2317, 0.6574, -0.1186, 0.6725, -0.1035, 0.6126, -0.09617, 0.6187, 0.593, -0.03717, 0.5935, 0.02712, 0.5529, 0.03184, 0.5532, -0.03254, 0.1878, 0.6723, 0.2276, 0.6462, 0.2317, 0.6574, 0.1958, 0.6943, 0.5953, -0.09798, 0.593, -0.03717, 0.5532, -0.03254, 0.5578, -0.09362, 0.1508, 0.6984, 0.1878, 0.6723, 0.1958, 0.6943, 0.1625, 0.7303, 0.6004, -0.153, 0.5953, -0.09798, 0.5578, -0.09362, 0.5666, -0.1491, 0.1181, 0.7233, 0.1508, 0.6984, 0.1625, 0.7303, 0.1329, 0.7639, 0.6079, -0.2001, 0.6004, -0.153, 0.5666, -0.1491, 0.5792, -0.1967, 0.6112, 0.216, 0.6216, 0.2696, 0.5929, 0.273, 0.5774, 0.22, -0.08294, 0.5024, -0.07822, 0.4564, -0.0515, 0.4786, -0.06195, 0.5198, 0.5578, -0.09362, 0.5532, -0.03254, 0.5176, -0.0271, 0.5243, -0.08849, 0.1625, 0.7303, 0.1958, 0.6943, 0.2066, 0.7136, 0.1782, 0.7583, 0.7803, 1.09, 0.7475, 1.133, 0.7258, 1.105, 0.7608, 1.065, 0.1329, 0.7639, 0.1625, 0.7303, 0.1782, 0.7583, 0.1529, 0.7995, 0.8089, 1.04, 0.7803, 1.09, 0.7608, 1.065, 0.7922, 1.018, 0.1083, 0.7938, 0.1329, 0.7639, 0.1529, 0.7995, 0.1318, 0.8358, 0.8321, 0.9835, 0.8089, 1.04, 0.7922, 1.018, 0.819, 0.9668, 0.5652, 0.1606, 0.5774, 0.22, 0.5472, 0.2246, 0.5317, 0.1657, -0.07703, 0.5671, -0.06195, 0.5198, -0.04355, 0.5431, -0.06435, 0.5832, 0.557, 0.09704, 0.5652, 0.1606, 0.5317, 0.1657, 0.5214, 0.1025, -0.09617, 0.6187, -0.07703, 0.5671, -0.06435, 0.5832, -0.08971, 0.6269, 0.5529, 0.03184, 0.557, 0.09704, 0.5214, 0.1025, 0.5166, 0.03739, 0.2317, 0.6574, 0.2687, 0.6209, 0.2372, 0.6672, -0.1186, 0.6725, -0.09617, 0.6187, -0.08971, 0.6269, 0.5532, -0.03254, 0.5529, 0.03184, 0.5166, 0.03739, 0.5176, -0.0271, 0.1958, 0.6943, 0.2317, 0.6574, 0.2372, 0.6672, 0.2066, 0.7136, -0.06435, 0.5832, -0.04355, 0.5431, -0.02844, 0.5714, -0.05395, 0.6027, 0.5214, 0.1025, 0.5317, 0.1657, 0.5035, 0.1714, 0.4914, 0.1085, -0.08971, 0.6269, -0.06435, 0.5832, -0.05395, 0.6027, -0.08441, 0.6368, 0.5166, 0.03739, 0.5214, 0.1025, 0.4914, 0.1085, 0.4861, 0.04355, 0.2372, 0.6672, 0.2687, 0.6209, 0.2439, 0.6753, -0.1186, 0.6725, -0.08971, 0.6269, -0.08441, 0.6368, 0.6887, 1.136, 0.651, 1.159, 0.6282, 1.118, 0.6664, 1.097, 0.2066, 0.7136, 0.2372, 0.6672, 0.2439, 0.6753, 0.2198, 0.7295, 0.7258, 1.105, 0.6887, 1.136, 0.6664, 1.097, 0.7048, 1.067, 0.1782, 0.7583, 0.2066, 0.7136, 0.2198, 0.7295, 0.1973, 0.7813, 0.7608, 1.065, 0.7258, 1.105, 0.7048, 1.067, 0.7418, 1.031, 0.1529, 0.7995, 0.1782, 0.7583, 0.1973, 0.7813, 0.1773, 0.8289, 0.7922, 1.018, 0.7608, 1.065, 0.7418, 1.031, 0.7761, 0.9896, 0.1318, 0.8358, 0.1529, 0.7995, 0.1773, 0.8289, 0.1605, 0.8702, 0.819, 0.9668, 0.7922, 1.018, 0.7761, 0.9896, 0.8064, 0.9443, 0.5317, 0.1657, 0.5472, 0.2246, 0.5218, 0.2297, 0.5035, 0.1714, 0.7418, 1.031, 0.7048, 1.067, 0.6852, 1.022, 0.7242, 0.9902, 0.1773, 0.8289, 0.1973, 0.7813, 0.2191, 0.7985, 0.205, 0.8507, 0.7761, 0.9896, 0.7418, 1.031, 0.7242, 0.9902, 0.7612, 0.9548, 0.1605, 0.8702, 0.1773, 0.8289, 0.205, 0.8507, 0.1931, 0.896, 0.8064, 0.9443, 0.7761, 0.9896, 0.7612, 0.9548, 0.7946, 0.9169, 0.1475, 0.9039, 0.1605, 0.8702, 0.1931, 0.896, 0.1838, 0.9325, 0.8314, 0.8968, 0.8064, 0.9443, 0.7946, 0.9169, 0.8233, 0.878, 0.5916, 1.131, 0.558, 1.134, 0.5385, 1.089, 0.5709, 1.083, -0.08441, 0.6368, -0.05395, 0.6027, -0.04622, 0.6249, -0.08046, 0.6481, 0.6282, 1.118, 0.5916, 1.131, 0.5709, 1.083, 0.607, 1.069, 0.2439, 0.6753, 0.2687, 0.6209, 0.2516, 0.6813, -0.1186, 0.6725, -0.08441, 0.6368, -0.08046, 0.6481, 0.6664, 1.097, 0.6282, 1.118, 0.607, 1.069, 0.6457, 1.048, 0.2198, 0.7295, 0.2439, 0.6753, 0.2516, 0.6813, 0.2348, 0.7413, 0.7048, 1.067, 0.6664, 1.097, 0.6457, 1.048, 0.6852, 1.022, 0.1973, 0.7813, 0.2198, 0.7295, 0.2348, 0.7413, 0.2191, 0.7985, -0.08046, 0.6481, -0.04622, 0.6249, -0.04146, 0.6489, -0.07804, 0.6604, 0.607, 1.069, 0.5709, 1.083, 0.5525, 1.028, 0.5883, 1.013, 0.2516, 0.6813, 0.2687, 0.6209, 0.2599, 0.6851, -0.1186, 0.6725, -0.08046, 0.6481, -0.07804, 0.6604, 0.6457, 1.048, 0.607, 1.069, 0.5883, 1.013, 0.6273, 0.9934, 0.2348, 0.7413, 0.2516, 0.6813, 0.2599, 0.6851, 0.2511, 0.7487, 0.6852, 1.022, 0.6457, 1.048, 0.6273, 0.9934, 0.6679, 0.97, 0.2191, 0.7985, 0.2348, 0.7413, 0.2511, 0.7487, 0.2428, 0.8092, 0.7242, 0.9902, 0.6852, 1.022, 0.6679, 0.97, 0.7087, 0.9436, 0.205, 0.8507, 0.2191, 0.7985, 0.2428, 0.8092, 0.2352, 0.8643, 0.7612, 0.9548, 0.7242, 0.9902, 0.7087, 0.9436, 0.7479, 0.9151, 0.1931, 0.896, 0.205, 0.8507, 0.2352, 0.8643, 0.2286, 0.912, 0.7946, 0.9169, 0.7612, 0.9548, 0.7479, 0.9151, 0.7842, 0.8857, 0.1838, 0.9325, 0.1931, 0.896, 0.2286, 0.912, 0.2232, 0.9503, 0.8233, 0.878, 0.7946, 0.9169, 0.7842, 0.8857, 0.8162, 0.8565, 0.5709, 1.083, 0.5385, 1.089, 0.5212, 1.037, 0.5525, 1.028, 0.2352, 0.8643, 0.2428, 0.8092, 0.2674, 0.8129, 0.2665, 0.8691, 0.7479, 0.9151, 0.7087, 0.9436, 0.6958, 0.8931, 0.737, 0.8722, 0.2286, 0.912, 0.2352, 0.8643, 0.2665, 0.8691, 0.2654, 0.9176, 0.7842, 0.8857, 0.7479, 0.9151, 0.737, 0.8722, 0.7756, 0.852, 0.2232, 0.9503, 0.2286, 0.912, 0.2654, 0.9176, 0.2642, 0.9565, 0.8162, 0.8565, 0.7842, 0.8857, 0.7756, 0.852, 0.8102, 0.8333, 0.5525, 1.028, 0.5212, 1.037, 0.5069, 0.9808, 0.5373, 0.9679, -0.07804, 0.6604, -0.04146, 0.6489, -0.03986, 0.6739, -0.07722, 0.6731, 0.5883, 1.013, 0.5525, 1.028, 0.5373, 0.9679, 0.5728, 0.952, 0.2599, 0.6851, 0.2687, 0.6209, 0.2685, 0.6864, -0.1186, 0.6725, -0.07804, 0.6604, -0.07722, 0.6731, 0.6273, 0.9934, 0.5883, 1.013, 0.5728, 0.952, 0.6121, 0.9338, 0.2511, 0.7487, 0.2599, 0.6851, 0.2685, 0.6864, 0.2681, 0.7513, 0.6679, 0.97, 0.6273, 0.9934, 0.6121, 0.9338, 0.6536, 0.9139, 0.2428, 0.8092, 0.2511, 0.7487, 0.2681, 0.7513, 0.2674, 0.8129, 0.7087, 0.9436, 0.6679, 0.97, 0.6536, 0.9139, 0.6958, 0.8931, 0.5728, 0.952, 0.5373, 0.9679, 0.5257, 0.9059, 0.561, 0.8889, 0.2685, 0.6864, 0.2687, 0.6209, 0.2772, 0.6852, -0.1186, 0.6725, -0.07722, 0.6731, -0.07804, 0.6858, 0.6121, 0.9338, 0.5728, 0.952, 0.561, 0.8889, 0.6005, 0.8718, 0.2681, 0.7513, 0.2685, 0.6864, 0.2772, 0.6852, 0.2851, 0.749, 0.6536, 0.9139, 0.6121, 0.9338, 0.6005, 0.8718, 0.6427, 0.8555, 0.2674, 0.8129, 0.2681, 0.7513, 0.2851, 0.749, 0.2921, 0.8096, 0.6958, 0.8931, 0.6536, 0.9139, 0.6427, 0.8555, 0.6859, 0.8405, 0.2665, 0.8691, 0.2674, 0.8129, 0.2921, 0.8096, 0.2979, 0.8649, 0.737, 0.8722, 0.6958, 0.8931, 0.6859, 0.8405, 0.7286, 0.8275, 0.2654, 0.9176, 0.2665, 0.8691, 0.2979, 0.8649, 0.3023, 0.9126, 0.7756, 0.852, 0.737, 0.8722, 0.7286, 0.8275, 0.769, 0.8169, 0.2642, 0.9565, 0.2654, 0.9176, 0.3023, 0.9126, 0.3051, 0.951, 0.8102, 0.8333, 0.7756, 0.852, 0.769, 0.8169, 0.8057, 0.8091, 0.5373, 0.9679, 0.5069, 0.9808, 0.496, 0.9225, 0.5257, 0.9059, -0.07722, 0.6731, -0.03986, 0.6739, -0.04146, 0.6988, -0.07804, 0.6858, 0.7286, 0.8275, 0.6859, 0.8405, 0.6796, 0.7881, 0.7232, 0.7829, 0.3023, 0.9126, 0.2979, 0.8649, 0.328, 0.8518, 0.3377, 0.8973, 0.769, 0.8169, 0.7286, 0.8275, 0.7232, 0.7829, 0.7648, 0.7818, 0.3051, 0.951, 0.3023, 0.9126, 0.3377, 0.8973, 0.3445, 0.9339, 0.8057, 0.8091, 0.769, 0.8169, 0.7648, 0.7818, 0.8028, 0.785, 0.5257, 0.9059, 0.496, 0.9225, 0.4889, 0.8642, 0.5182, 0.8441, -0.07804, 0.6858, -0.04146, 0.6988, -0.04622, 0.7228, -0.08046, 0.698, 0.561, 0.8889, 0.5257, 0.9059, 0.5182, 0.8441, 0.5534, 0.8258, 0.2772, 0.6852, 0.2687, 0.6209, 0.2855, 0.6816, -0.1186, 0.6725, -0.07804, 0.6858, -0.08046, 0.698, 0.6005, 0.8718, 0.561, 0.8889, 0.5534, 0.8258, 0.593, 0.81, 0.2851, 0.749, 0.2772, 0.6852, 0.2855, 0.6816, 0.3014, 0.7419, 0.6427, 0.8555, 0.6005, 0.8718, 0.593, 0.81, 0.6357, 0.7972, 0.2921, 0.8096, 0.2851, 0.749, 0.3014, 0.7419, 0.3157, 0.7994, 0.6859, 0.8405, 0.6427, 0.8555, 0.6357, 0.7972, 0.6796, 0.7881, 0.2979, 0.8649, 0.2921, 0.8096, 0.3157, 0.7994, 0.328, 0.8518, 0.2855, 0.6816, 0.2687, 0.6209, 0.2932, 0.6757, -0.1186, 0.6725, -0.08046, 0.698, -0.08441, 0.7093, 0.593, 0.81, 0.5534, 0.8258, 0.5503, 0.7652, 0.59, 0.7505, 0.3014, 0.7419, 0.2855, 0.6816, 0.2932, 0.6757, 0.3164, 0.7303, 0.6357, 0.7972, 0.593, 0.81, 0.59, 0.7505, 0.6328, 0.7413, 0.3157, 0.7994, 0.3014, 0.7419, 0.3164, 0.7303, 0.3376, 0.7826, 0.6796, 0.7881, 0.6357, 0.7972, 0.6328, 0.7413, 0.6771, 0.7377, 0.328, 0.8518, 0.3157, 0.7994, 0.3376, 0.7826, 0.3558, 0.8304, 0.7232, 0.7829, 0.6796, 0.7881, 0.6771, 0.7377, 0.7211, 0.7401, 0.3377, 0.8973, 0.328, 0.8518, 0.3558, 0.8304, 0.3704, 0.8721, 0.7648, 0.7818, 0.7232, 0.7829, 0.7211, 0.7401, 0.7631, 0.7482, -0.3604, -0.4399, -0.337, -0.4959, -0.3174, -0.479, -0.3386, -0.4211, 0.8028, 0.785, 0.7648, 0.7818, 0.7631, 0.7482, 0.8016, 0.7618, 0.5182, 0.8441, 0.4889, 0.8642, 0.4861, 0.8082, 0.5152, 0.7847, -0.08046, 0.698, -0.04622, 0.7228, -0.05395, 0.7448, -0.08441, 0.7093, 0.5534, 0.8258, 0.5182, 0.8441, 0.5152, 0.7847, 0.5503, 0.7652, -0.3174, -0.479, -0.2911, -0.5312, -0.2695, -0.5176, -0.2921, -0.4631, 0.7631, 0.7482, 0.7211, 0.7401, 0.7221, 0.7006, 0.764, 0.7172, -0.3386, -0.4211, -0.3174, -0.479, -0.2921, -0.4631, -0.3105, -0.4034, -0.05395, 0.7448, -0.02844, 0.7777, -0.04355, 0.8057, -0.06435, 0.764, -0.3539, -0.3596, -0.3386, -0.4211, -0.3105, -0.4034, -0.324, -0.3409, -0.08441, 0.7093, -0.05395, 0.7448, -0.06435, 0.764, -0.08971, 0.7191, -0.3626, -0.297, -0.3539, -0.3596, -0.324, -0.3409, -0.3322, -0.2779, 0.2932, 0.6757, 0.2687, 0.6209, 0.2999, 0.6678, -0.1186, 0.6725, -0.08441, 0.7093, -0.08971, 0.7191, 0.59, 0.7505, 0.5503, 0.7652, 0.5518, 0.7094, 0.5915, 0.6958, 0.3164, 0.7303, 0.2932, 0.6757, 0.2999, 0.6678, 0.3296, 0.7147, 0.6328, 0.7413, 0.59, 0.7505, 0.5915, 0.6958, 0.6342, 0.6897, 0.3376, 0.7826, 0.3164, 0.7303, 0.3296, 0.7147, 0.3567, 0.7599, 0.6771, 0.7377, 0.6328, 0.7413, 0.6342, 0.6897, 0.6783, 0.6913, 0.3558, 0.8304, 0.3376, 0.7826, 0.3567, 0.7599, 0.3801, 0.8016, 0.7211, 0.7401, 0.6771, 0.7377, 0.6783, 0.6913, 0.7221, 0.7006, -0.3346, -0.2168, -0.3322, -0.2779, -0.296, -0.2607, -0.2992, -0.2, 0.3296, 0.7147, 0.2999, 0.6678, 0.3054, 0.658, 0.3404, 0.6956, 0.6342, 0.6897, 0.5915, 0.6958, 0.5975, 0.648, 0.6399, 0.6446, 0.3567, 0.7599, 0.3296, 0.7147, 0.3404, 0.6956, 0.3724, 0.7321, 0.6783, 0.6913, 0.6342, 0.6897, 0.6399, 0.6446, 0.6834, 0.6508, 0.3801, 0.8016, 0.3567, 0.7599, 0.3724, 0.7321, 0.4001, 0.7663, 0.7221, 0.7006, 0.6783, 0.6913, 0.6834, 0.6508, 0.7264, 0.6661, -0.2921, -0.4631, -0.2695, -0.5176, -0.244, -0.5055, -0.262, -0.4489, 0.764, 0.7172, 0.7221, 0.7006, 0.7264, 0.6661, 0.7673, 0.6901, -0.3105, -0.4034, -0.2921, -0.4631, -0.262, -0.4489, -0.2771, -0.3876, -0.06435, 0.764, -0.04355, 0.8057, -0.06195, 0.8286, -0.07703, 0.7798, -0.324, -0.3409, -0.3105, -0.4034, -0.2771, -0.3876, -0.2885, -0.324, -0.08971, 0.7191, -0.06435, 0.764, -0.07703, 0.7798, -0.09617, 0.7271, -0.3322, -0.2779, -0.324, -0.3409, -0.2885, -0.324, -0.296, -0.2607, 0.2999, 0.6678, 0.2687, 0.6209, 0.3054, 0.658, -0.1186, 0.6725, -0.08971, 0.7191, -0.09617, 0.7271, -0.06195, 0.8286, -0.0515, 0.8715, -0.07822, 0.893, -0.08294, 0.8455, -0.2771, -0.3876, -0.262, -0.4489, -0.2284, -0.4368, -0.2397, -0.3741, -0.07703, 0.7798, -0.06195, 0.8286, -0.08294, 0.8455, -0.09149, 0.7914, -0.2885, -0.324, -0.2771, -0.3876, -0.2397, -0.3741, -0.2489, -0.3098, -0.09617, 0.7271, -0.07703, 0.7798, -0.09149, 0.7914, -0.1035, 0.7331, -0.296, -0.2607, -0.2885, -0.324, -0.2489, -0.3098, -0.2556, -0.2462, 0.3054, 0.658, 0.2687, 0.6209, 0.3095, 0.6469, -0.1186, 0.6725, -0.09617, 0.7271, -0.1035, 0.7331, -0.296, -0.2607, -0.2556, -0.2462, -0.2856, -0.05523, -0.3137, -0.06532, 0.3404, 0.6956, 0.3054, 0.658, 0.3095, 0.6469, 0.3484, 0.6738, 0.1753, 1.483, 0.1387, 1.466, 0.1408, 1.325, 0.1662, 1.338, 0.3724, 0.7321, 0.3404, 0.6956, 0.3484, 0.6738, 0.3841, 0.7004, -0.2923, -0.09552, -0.2979, -0.1442, -0.2606, -0.1308, -0.2587, -0.08344, -0.244, -0.5055, -0.2236, -0.5554, -0.2012, -0.5473, -0.2154, -0.4952, 0.7264, 0.6661, 0.6834, 0.6508, 0.6921, 0.6175, 0.7338, 0.6378, -0.262, -0.4489, -0.244, -0.5055, -0.2154, -0.4952, -0.2284, -0.4368, 0.6399, 0.6446, 0.5975, 0.648, 0.6714, 0.5345, 0.7008, 0.5322, 0.3841, 0.7004, 0.3484, 0.6738, 0.3534, 0.65, 0.3913, 0.666, -0.2587, -0.08344, -0.2606, -0.1308, -0.2207, -0.1203, -0.2228, -0.07399, -0.2154, -0.4952, -0.2012, -0.5473, -0.1772, -0.541, -0.1848, -0.4872, -0.07822, 0.893, -0.07752, 0.9323, -0.1116, 0.9477, -0.1072, 0.9061, -0.2284, -0.4368, -0.2154, -0.4952, -0.1848, -0.4872, -0.1925, -0.4273, -0.08294, 0.8455, -0.07822, 0.893, -0.1072, 0.9061, -0.1057, 0.8558, -0.2397, -0.3741, -0.2284, -0.4368, -0.1925, -0.4273, -0.1998, -0.3637, -0.09149, 0.7914, -0.08294, 0.8455, -0.1057, 0.8558, -0.1072, 0.7985, -0.2489, -0.3098, -0.2397, -0.3741, -0.1998, -0.3637, -0.2065, -0.2987, -0.1035, 0.7331, -0.09149, 0.7914, -0.1072, 0.7985, -0.1115, 0.7367, -0.2556, -0.2462, -0.2489, -0.3098, -0.2065, -0.2987, -0.2124, -0.2348, 0.3095, 0.6469, 0.2687, 0.6209, 0.312, 0.6348, -0.1186, 0.6725, -0.1035, 0.7331, -0.1115, 0.7367, -0.2556, -0.2462, -0.2124, -0.2348, -0.2556, -0.04735, -0.2856, -0.05523, 0.3484, 0.6738, 0.3095, 0.6469, 0.312, 0.6348, 0.3534, 0.65, -0.1072, 0.7985, -0.1057, 0.8558, -0.1294, 0.8591, -0.1235, 0.8008, -0.2065, -0.2987, -0.1998, -0.3637, -0.1589, -0.3565, -0.1631, -0.2911, -0.1115, 0.7367, -0.1072, 0.7985, -0.1235, 0.8008, -0.1199, 0.7378, -0.2124, -0.2348, -0.2065, -0.2987, -0.1631, -0.2911, -0.1681, -0.2271, 0.312, 0.6348, 0.2687, 0.6209, 0.3129, 0.6222, -0.1186, 0.6725, -0.1115, 0.7367, -0.1199, 0.7378, -0.2172, -0.1746, -0.2124, -0.2348, -0.1681, -0.2271, -0.1737, -0.167, 0.3534, 0.65, 0.312, 0.6348, 0.3129, 0.6222, 0.3551, 0.6253, -0.2207, -0.1203, -0.2172, -0.1746, -0.1737, -0.167, -0.1798, -0.1131, 0.3913, 0.666, 0.3534, 0.65, 0.3551, 0.6253, 0.3937, 0.6301, -0.2228, -0.07399, -0.2207, -0.1203, -0.1798, -0.1131, -0.186, -0.06756, -0.1848, -0.4872, -0.1772, -0.541, -0.1526, -0.5367, -0.1535, -0.4817, -0.1072, 0.9061, -0.1116, 0.9477, -0.1471, 0.9527, -0.1374, 0.9103, -0.1925, -0.4273, -0.1848, -0.4872, -0.1535, -0.4817, -0.1557, -0.4209, -0.1057, 0.8558, -0.1072, 0.9061, -0.1374, 0.9103, -0.1294, 0.8591, -0.1998, -0.3637, -0.1925, -0.4273, -0.1557, -0.4209, -0.1589, -0.3565, 0.3937, 0.6301, 0.3551, 0.6253, 0.3534, 0.6006, 0.3913, 0.5942, -0.186, -0.06756, -0.1798, -0.1131, -0.1395, -0.1096, -0.1497, -0.06437, -0.1535, -0.4817, -0.1526, -0.5367, -0.1283, -0.5346, -0.1227, -0.479, -0.1374, 0.9103, -0.1471, 0.9527, -0.1825, 0.9469, -0.1675, 0.9054, -0.1557, -0.4209, -0.1535, -0.4817, -0.1227, -0.479, -0.1194, -0.4177, -0.1294, 0.8591, -0.1374, 0.9103, -0.1675, 0.9054, -0.1531, 0.8552, -0.1589, -0.3565, -0.1557, -0.4209, -0.1194, -0.4177, -0.1186, -0.353, -0.1235, 0.8008, -0.1294, 0.8591, -0.1531, 0.8552, -0.1398, 0.7982, -0.1631, -0.2911, -0.1589, -0.3565, -0.1186, -0.353, -0.1203, -0.2873, -0.1199, 0.7378, -0.1235, 0.8008, -0.1398, 0.7982, -0.1282, 0.7365, -0.1681, -0.2271, -0.1631, -0.2911, -0.1203, -0.2873, -0.1245, -0.2232, 0.3129, 0.6222, 0.2687, 0.6209, 0.312, 0.6096, -0.1186, 0.6725, -0.1199, 0.7378, -0.1282, 0.7365, -0.1737, -0.167, -0.1681, -0.2271, -0.1245, -0.2232, -0.1309, -0.1632, 0.3551, 0.6253, 0.3129, 0.6222, 0.312, 0.6096, 0.3534, 0.6006, -0.1798, -0.1131, -0.1737, -0.167, -0.1309, -0.1632, -0.1395, -0.1096, -0.1203, -0.2873, -0.1186, -0.353, -0.08036, -0.3532, -0.07973, -0.2875, -0.1282, 0.7365, -0.1398, 0.7982, -0.1555, 0.7907, -0.1362, 0.7327, -0.1245, -0.2232, -0.1203, -0.2873, -0.07973, -0.2875, -0.08311, -0.2235, 0.312, 0.6096, 0.2687, 0.6209, 0.3095, 0.5975, -0.1186, 0.6725, -0.1282, 0.7365, -0.1362, 0.7327, -0.1309, -0.1632, -0.1245, -0.2232, -0.08311, -0.2235, -0.09038, -0.1635, 0.3534, 0.6006, 0.312, 0.6096, 0.3095, 0.5975, 0.3484, 0.5768, -0.1395, -0.1096, -0.1309, -0.1632, -0.09038, -0.1635, -0.1013, -0.1098, 0.3913, 0.5942, 0.3534, 0.6006, 0.3484, 0.5768, 0.3841, 0.5597, -0.1497, -0.06437, -0.1395, -0.1096, -0.1013, -0.1098, -0.1153, -0.06456, -0.1227, -0.479, -0.1283, -0.5346, -0.1054, -0.5347, -0.09342, -0.4792, -0.1675, 0.9054, -0.1825, 0.9469, -0.2166, 0.9307, -0.1965, 0.8916, -0.1194, -0.4177, -0.1227, -0.479, -0.09342, -0.4792, -0.08498, -0.4179, -0.1531, 0.8552, -0.1675, 0.9054, -0.1965, 0.8916, -0.1759, 0.8444, -0.1186, -0.353, -0.1194, -0.4177, -0.08498, -0.4179, -0.08036, -0.3532, -0.1398, 0.7982, -0.1531, 0.8552, -0.1759, 0.8444, -0.1555, 0.7907, -0.2166, 0.9307, -0.2354, 0.96, -0.2703, 0.9311, -0.248, 0.9046, -0.09342, -0.4792, -0.1054, -0.5347, -0.08454, -0.5371, -0.06693, -0.4822, -0.1965, 0.8916, -0.2166, 0.9307, -0.248, 0.9046, -0.2232, 0.8695, -0.08498, -0.4179, -0.09342, -0.4792, -0.06693, -0.4822, -0.05383, -0.4214, -0.1759, 0.8444, -0.1965, 0.8916, -0.2232, 0.8695, -0.1969, 0.827, -0.08036, -0.3532, -0.08498, -0.4179, -0.05383, -0.4214, -0.04575, -0.3571, -0.1555, 0.7907, -0.1759, 0.8444, -0.1969, 0.827, -0.17, 0.7787, -0.07973, -0.2875, -0.08036, -0.3532, -0.04575, -0.3571, -0.04298, -0.2917, -0.1362, 0.7327, -0.1555, 0.7907, -0.17, 0.7787, -0.1436, 0.7266, -0.08311, -0.2235, -0.07973, -0.2875, -0.04298, -0.2917, -0.04564, -0.2277, 0.3095, 0.5975, 0.2687, 0.6209, 0.3054, 0.5863, -0.1186, 0.6725, -0.1362, 0.7327, -0.1436, 0.7266, -0.09038, -0.1635, -0.08311, -0.2235, -0.04564, -0.2277, -0.05363, -0.1676, 0.3484, 0.5768, 0.3095, 0.5975, 0.3054, 0.5863, 0.3404, 0.5548, -0.1013, -0.1098, -0.09038, -0.1635, -0.05363, -0.1676, -0.06664, -0.1138, 0.3841, 0.5597, 0.3484, 0.5768, 0.3404, 0.5548, 0.3724, 0.5278, -0.1436, 0.7266, -0.17, 0.7787, -0.1827, 0.7626, -0.15, 0.7184, -0.04564, -0.2277, -0.04298, -0.2917, -0.01146, -0.2997, -0.01112, -0.2773, 0.3054, 0.5863, 0.2687, 0.6209, 0.2999, 0.5764, -0.1186, 0.6725, -0.1436, 0.7266, -0.15, 0.7184, -0.05363, -0.1676, -0.04564, -0.2277, -0.01112, -0.2773, -0.022, -0.2011, 0.3404, 0.5548, 0.3054, 0.5863, 0.2999, 0.5764, 0.3296, 0.5355, -0.06664, -0.1138, -0.05363, -0.1676, -0.022, -0.2011, -0.04075, -0.1324, 0.3724, 0.5278, 0.3404, 0.5548, 0.3296, 0.5355, 0.3567, 0.4998, -0.248, 0.9046, -0.2703, 0.9311, -0.2983, 0.9033, -0.2756, 0.8698, 0.4001, 0.5062, 0.3724, 0.5278, 0.3567, 0.4998, 0.3801, 0.4705, -0.2232, 0.8695, -0.248, 0.9046, -0.2756, 0.8698, -0.2467, 0.8398, -0.05383, -0.4214, -0.06693, -0.4822, -0.0442, -0.488, -0.02711, -0.4282, -0.1969, 0.827, -0.2232, 0.8695, -0.2467, 0.8398, -0.2153, 0.8037, -0.04575, -0.3571, -0.05383, -0.4214, -0.02711, -0.4282, -0.01605, -0.3647, -0.17, 0.7787, -0.1969, 0.827, -0.2153, 0.8037, -0.1827, 0.7626, -0.04298, -0.2917, -0.04575, -0.3571, -0.01605, -0.3647, -0.01146, -0.2997, 0.1284, -0.4063, 0.1432, -0.4676, 0.1626, -0.464, 0.1532, -0.4017, -0.2467, 0.8398, -0.2756, 0.8698, -0.2982, 0.8274, -0.2659, 0.8038, 0.119, -0.3421, 0.1284, -0.4063, 0.1532, -0.4017, 0.1482, -0.3367, -0.2153, 0.8037, -0.2467, 0.8398, -0.2659, 0.8038, -0.2304, 0.7753, 0.1155, -0.2775, 0.119, -0.3421, 0.1482, -0.3367, 0.1479, -0.2714, -0.1827, 0.7626, -0.2153, 0.8037, -0.2304, 0.7753, -0.1931, 0.7431, 0.118, -0.2148, 0.1155, -0.2775, 0.1479, -0.2714, 0.1523, -0.2084, -0.15, 0.7184, -0.1827, 0.7626, -0.1931, 0.7431, -0.1553, 0.7084, 0.1078, -0.1947, 0.118, -0.2148, 0.1523, -0.2084, 0.1521, -0.1865, 0.2999, 0.5764, 0.2687, 0.6209, 0.2932, 0.5683, -0.1186, 0.6725, -0.15, 0.7184, -0.1553, 0.7084, 0.1078, -0.1947, 0.1521, -0.1865, 0.1502, 0.07433, 0.1059, 0.06606, 0.3296, 0.5355, 0.2999, 0.5764, 0.2932, 0.5683, 0.3164, 0.5197, 0.3483, 1.515, 0.3067, 1.522, 0.3061, 1.26, 0.3476, 1.254, 0.3567, 0.4998, 0.3296, 0.5355, 0.3164, 0.5197, 0.3376, 0.4767, -0.2756, 0.8698, -0.2983, 0.9033, -0.3301, 0.8438, -0.2982, 0.8274, 0.1521, -0.1865, 0.1523, -0.2084, 0.1909, -0.2088, 0.2006, -0.1505, 0.2932, 0.5683, 0.2687, 0.6209, 0.2855, 0.5623, -0.1186, 0.6725, -0.1553, 0.7084, -0.1593, 0.6971, 0.1688, -0.1215, 0.1521, -0.1865, 0.2006, -0.1505, 0.213, -0.0991, 0.3164, 0.5197, 0.2932, 0.5683, 0.2855, 0.5623, 0.3014, 0.5078, 0.1901, -0.06781, 0.1688, -0.1215, 0.213, -0.0991, 0.2276, -0.05659, 0.3376, 0.4767, 0.3164, 0.5197, 0.3014, 0.5078, 0.3157, 0.4595, -0.2982, 0.8274, -0.3301, 0.8438, -0.3447, 0.7916, -0.315, 0.7792, 0.1532, -0.4017, 0.1626, -0.464, 0.1845, -0.4642, 0.1809, -0.402, -0.2659, 0.8038, -0.2982, 0.8274, -0.315, 0.7792, -0.2802, 0.7628, 0.1482, -0.3367, 0.1532, -0.4017, 0.1809, -0.402, 0.1808, -0.337, -0.2304, 0.7753, -0.2659, 0.8038, -0.2802, 0.7628, -0.2416, 0.7431, 0.1479, -0.2714, 0.1482, -0.3367, 0.1808, -0.337, 0.1842, -0.2718, -0.1931, 0.7431, -0.2304, 0.7753, -0.2416, 0.7431, -0.2008, 0.7209, 0.1523, -0.2084, 0.1479, -0.2714, 0.1842, -0.2718, 0.1909, -0.2088, -0.1553, 0.7084, -0.1931, 0.7431, -0.2008, 0.7209, -0.1593, 0.6971, -0.2802, 0.7628, -0.315, 0.7792, -0.3253, 0.7269, -0.289, 0.7183, 0.1808, -0.337, 0.1809, -0.402, 0.2106, -0.4071, 0.2157, -0.3431, -0.2416, 0.7431, -0.2802, 0.7628, -0.289, 0.7183, -0.2485, 0.7082, 0.1842, -0.2718, 0.1808, -0.337, 0.2157, -0.3431, 0.2229, -0.2785, -0.2008, 0.7209, -0.2416, 0.7431, -0.2485, 0.7082, -0.2055, 0.6969, 0.1909, -0.2088, 0.1842, -0.2718, 0.2229, -0.2785, 0.232, -0.216, -0.1593, 0.6971, -0.2008, 0.7209, -0.2055, 0.6969, -0.1617, 0.6849, 0.2006, -0.1505, 0.1909, -0.2088, 0.232, -0.216, 0.2425, -0.1578, 0.2855, 0.5623, 0.2687, 0.6209, 0.2772, 0.5586, -0.1186, 0.6725, -0.1593, 0.6971, -0.1617, 0.6849, 0.213, -0.0991, 0.2006, -0.1505, 0.2425, -0.1578, 0.2541, -0.1063, 0.3014, 0.5078, 0.2855, 0.5623, 0.2772, 0.5586, 0.2851, 0.5005, 0.2276, -0.05659, 0.213, -0.0991, 0.2541, -0.1063, 0.2664, -0.06333, 0.1845, -0.4642, 0.1913, -0.5213, 0.2074, -0.5241, 0.2078, -0.4683, -0.315, 0.7792, -0.3447, 0.7916, -0.3562, 0.7336, -0.3253, 0.7269, 0.1809, -0.402, 0.1845, -0.4642, 0.2078, -0.4683, 0.2106, -0.4071, -0.1186, 0.6725, -0.1617, 0.6849, -0.1625, 0.6721, 0.2541, -0.1063, 0.2425, -0.1578, 0.2791, -0.1991, 0.292, -0.1375, 0.2851, 0.5005, 0.2772, 0.5586, 0.2685, 0.5572, 0.2681, 0.4979, 0.2664, -0.06333, 0.2541, -0.1063, 0.292, -0.1375, 0.3036, -0.08545, 0.2078, -0.4683, 0.2074, -0.5241, 0.2238, -0.5294, 0.2317, -0.476, -0.3253, 0.7269, -0.3562, 0.7336, -0.3689, 0.6738, -0.3288, 0.6727, 0.2106, -0.4071, 0.2078, -0.4683, 0.2317, -0.476, 0.241, -0.417, -0.289, 0.7183, -0.3253, 0.7269, -0.3288, 0.6727, -0.2919, 0.6722, 0.2157, -0.3431, 0.2106, -0.4071, 0.241, -0.417, 0.2515, -0.3547, -0.2485, 0.7082, -0.289, 0.7183, -0.2919, 0.6722, -0.2509, 0.672, 0.2229, -0.2785, 0.2157, -0.3431, 0.2515, -0.3547, 0.2627, -0.2914, -0.2055, 0.6969, -0.2485, 0.7082, -0.2509, 0.672, -0.2072, 0.6719, 0.232, -0.216, 0.2229, -0.2785, 0.2627, -0.2914, 0.2742, -0.2296, -0.1617, 0.6849, -0.2055, 0.6969, -0.2072, 0.6719, -0.1625, 0.6721, 0.2425, -0.1578, 0.232, -0.216, 0.2742, -0.2296, 0.2791, -0.1991, 0.2772, 0.5586, 0.2687, 0.6209, 0.2685, 0.5572, -0.2509, 0.672, -0.2919, 0.6722, -0.289, 0.6261, -0.2485, 0.6358, 0.2627, -0.2914, 0.2515, -0.3547, 0.2868, -0.3713, 0.3019, -0.3099, -0.2072, 0.6719, -0.2509, 0.672, -0.2485, 0.6358, -0.2055, 0.647, 0.2742, -0.2296, 0.2627, -0.2914, 0.3019, -0.3099, 0.3158, -0.2493, -0.1625, 0.6721, -0.2072, 0.6719, -0.2055, 0.647, -0.1617, 0.6594, 0.2791, -0.1991, 0.2742, -0.2296, 0.3158, -0.2493, 0.3296, -0.223, 0.2685, 0.5572, 0.2687, 0.6209, 0.2599, 0.5584, -0.1186, 0.6725, -0.1625, 0.6721, -0.1617, 0.6594, 0.8784, 0.3331, 0.9042, 0.4008, 0.8988, 0.6866, 0.873, 0.6189, 0.2681, 0.4979, 0.2685, 0.5572, 0.2599, 0.5584, 0.2511, 0.5002, 0.9096, -0.02042, 0.8839, 0.04444, 0.8782, -0.2252, 0.904, -0.2901, 0.2317, -0.476, 0.2238, -0.5294, 0.2401, -0.5371, 0.2552, -0.4871, -0.3288, 0.6727, -0.3689, 0.6738, -0.3643, 0.6021, -0.3253, 0.6185, 0.241, -0.417, 0.2317, -0.476, 0.2552, -0.4871, 0.271, -0.4312, -0.2919, 0.6722, -0.3288, 0.6727, -0.3253, 0.6185, -0.289, 0.6261, 0.2515, -0.3547, 0.241, -0.417, 0.271, -0.4312, 0.2868, -0.3713, 0.2511, 0.5002, 0.2599, 0.5584, 0.2516, 0.562, 0.2348, 0.5072, 0.3503, -0.1075, 0.3415, -0.1609, 0.3774, -0.1644, 0.3825, -0.1181, 0.2552, -0.4871, 0.2401, -0.5371, 0.2555, -0.5468, 0.2776, -0.5012, -0.3253, 0.6185, -0.3643, 0.6021, -0.3447, 0.5553, -0.315, 0.5665, 0.271, -0.4312, 0.2552, -0.4871, 0.2776, -0.5012, 0.2995, -0.4491, -0.289, 0.6261, -0.3253, 0.6185, -0.315, 0.5665, -0.2802, 0.5819, 0.2868, -0.3713, 0.271, -0.4312, 0.2995, -0.4491, 0.3202, -0.3924, -0.2485, 0.6358, -0.289, 0.6261, -0.2802, 0.5819, -0.2416, 0.601, 0.3019, -0.3099, 0.2868, -0.3713, 0.3202, -0.3924, 0.3391, -0.3333, -0.2055, 0.647, -0.2485, 0.6358, -0.2416, 0.601, -0.2008, 0.6231, 0.3158, -0.2493, 0.3019, -0.3099, 0.3391, -0.3333, 0.3553, -0.2741, -0.1617, 0.6594, -0.2055, 0.647, -0.2008, 0.6231, -0.1593, 0.6472, 0.3296, -0.223, 0.3158, -0.2493, 0.3553, -0.2741, 0.3682, -0.2171, 0.2599, 0.5584, 0.2687, 0.6209, 0.2516, 0.562, -0.1186, 0.6725, -0.1617, 0.6594, -0.1593, 0.6472, 0.3415, -0.1609, 0.3296, -0.223, 0.3682, -0.2171, 0.3774, -0.1644, 0.3391, -0.3333, 0.3202, -0.3924, 0.3506, -0.4171, 0.3728, -0.3608, -0.2008, 0.6231, -0.2416, 0.601, -0.2304, 0.5691, -0.1931, 0.601, 0.3553, -0.2741, 0.3391, -0.3333, 0.3728, -0.3608, 0.3911, -0.3033, -0.1593, 0.6472, -0.2008, 0.6231, -0.1931, 0.601, -0.1553, 0.636, 0.3682, -0.2171, 0.3553, -0.2741, 0.3911, -0.3033, 0.4047, -0.2468, 0.2516, 0.562, 0.2687, 0.6209, 0.2439, 0.5679, -0.1186, 0.6725, -0.1593, 0.6472, -0.1553, 0.636, 0.3774, -0.1644, 0.3682, -0.2171, 0.4047, -0.2468, 0.4132, -0.1936, 0.2348, 0.5072, 0.2516, 0.562, 0.2439, 0.5679, 0.2198, 0.5188, 0.3825, -0.1181, 0.3774, -0.1644, 0.4132, -0.1936, 0.4162, -0.1456, 0.2191, 0.4587, 0.2348, 0.5072, 0.2198, 0.5188, 0.1973, 0.4755, -0.315, 0.5665, -0.3447, 0.5553, -0.326, 0.5022, -0.2982, 0.5187, 0.2995, -0.4491, 0.2776, -0.5012, 0.2979, -0.5177, 0.3253, -0.4701, -0.2802, 0.5819, -0.315, 0.5665, -0.2982, 0.5187, -0.2659, 0.5412, 0.3202, -0.3924, 0.2995, -0.4491, 0.3253, -0.4701, 0.3506, -0.4171, -0.2416, 0.601, -0.2802, 0.5819, -0.2659, 0.5412, -0.2304, 0.5691, 0.4162, -0.1456, 0.4132, -0.1936, 0.4439, -0.2258, 0.4452, -0.176, 0.1973, 0.4755, 0.2198, 0.5188, 0.2066, 0.5344, 0.1782, 0.4982, -0.2982, 0.5187, -0.326, 0.5022, -0.3009, 0.4557, -0.2756, 0.4768, 0.3253, -0.4701, 0.2979, -0.5177, 0.3153, -0.536, 0.3474, -0.4934, -0.2659, 0.5412, -0.2982, 0.5187, -0.2756, 0.4768, -0.2467, 0.5057, 0.3506, -0.4171, 0.3253, -0.4701, 0.3474, -0.4934, 0.3766, -0.4445, -0.2304, 0.5691, -0.2659, 0.5412, -0.2467, 0.5057, -0.2153, 0.5411, 0.3728, -0.3608, 0.3506, -0.4171, 0.3766, -0.4445, 0.4017, -0.3912, -0.1931, 0.601, -0.2304, 0.5691, -0.2153, 0.5411, -0.1827, 0.5818, 0.3911, -0.3033, 0.3728, -0.3608, 0.4017, -0.3912, 0.4218, -0.3356, -0.1553, 0.636, -0.1931, 0.601, -0.1827, 0.5818, -0.15, 0.6262, 0.4047, -0.2468, 0.3911, -0.3033, 0.4218, -0.3356, 0.436, -0.2797, 0.2439, 0.5679, 0.2687, 0.6209, 0.2372, 0.5759, -0.1186, 0.6725, -0.1553, 0.636, -0.15, 0.6262, 0.4132, -0.1936, 0.4047, -0.2468, 0.436, -0.2797, 0.4439, -0.2258, 0.2198, 0.5188, 0.2439, 0.5679, 0.2372, 0.5759, 0.2066, 0.5344, -0.1827, 0.5818, -0.2153, 0.5411, -0.1969, 0.5182, -0.17, 0.566, 0.8359, 0.08865, 0.828, 0.1527, 0.798, 0.1503, 0.8041, 0.08617, -0.15, 0.6262, -0.1827, 0.5818, -0.17, 0.566, -0.1436, 0.6181, 0.8373, 0.02328, 0.8359, 0.08865, 0.8041, 0.08617, 0.8049, 0.02076, 0.2372, 0.5759, 0.2687, 0.6209, 0.2317, 0.5856, -0.1186, 0.6725, -0.15, 0.6262, -0.1436, 0.6181, 0.8321, -0.04093, 0.8373, 0.02328, 0.8049, 0.02076, 0.8003, -0.04341, 0.2066, 0.5344, 0.2372, 0.5759, 0.2317, 0.5856, 0.1958, 0.5535, 0.8206, -0.1015, 0.8321, -0.04093, 0.8003, -0.04341, 0.7906, -0.1039, 0.1782, 0.4982, 0.2066, 0.5344, 0.1958, 0.5535, 0.1625, 0.5259, -0.2756, 0.4768, -0.3009, 0.4557, -0.2703, 0.4177, -0.248, 0.4426, 0.3474, -0.4934, 0.3153, -0.536, 0.3291, -0.5554, 0.3651, -0.518, -0.2467, 0.5057, -0.2756, 0.4768, -0.248, 0.4426, -0.2232, 0.4765, 0.3766, -0.4445, 0.3474, -0.4934, 0.3651, -0.518, 0.3974, -0.4735, -0.2153, 0.5411, -0.2467, 0.5057, -0.2232, 0.4765, -0.1969, 0.5182, 0.4017, -0.3912, 0.3766, -0.4445, 0.3974, -0.4735, 0.4248, -0.4234, 0.1625, 0.5259, 0.1958, 0.5535, 0.1878, 0.5754, 0.1508, 0.5576, 0.7761, -0.1583, 0.7906, -0.1039, 0.7557, -0.105, 0.7447, -0.1593, 0.1329, 0.5038, 0.1625, 0.5259, 0.1508, 0.5576, 0.1181, 0.5441, -0.2232, 0.4765, -0.248, 0.4426, -0.2166, 0.4173, -0.1965, 0.455, 0.7869, 0.2107, 0.7711, 0.2651, 0.7444, 0.2642, 0.7555, 0.2097, -0.1969, 0.5182, -0.2232, 0.4765, -0.1965, 0.455, -0.1759, 0.5013, 0.798, 0.1503, 0.7869, 0.2107, 0.7555, 0.2097, 0.7631, 0.1491, -0.17, 0.566, -0.1969, 0.5182, -0.1759, 0.5013, -0.1555, 0.5544, 0.8041, 0.08617, 0.798, 0.1503, 0.7631, 0.1491, 0.767, 0.08492, -0.1436, 0.6181, -0.17, 0.566, -0.1555, 0.5544, -0.1362, 0.6122, 0.8049, 0.02076, 0.8041, 0.08617, 0.767, 0.08492, 0.7671, 0.01948, 0.2317, 0.5856, 0.2687, 0.6209, 0.2276, 0.5967, -0.1186, 0.6725, -0.1436, 0.6181, -0.1362, 0.6122, 0.9793, 1.094, 1.003, 1.055, 1.01, 1.224, 0.997, 1.246, 0.1958, 0.5535, 0.2317, 0.5856, 0.2276, 0.5967, 0.1878, 0.5754, 0.03688, 0.9323, 0.01249, 0.8886, 0.01876, 0.7264, 0.03287, 0.7516, 0.9383, -0.3466, 0.904, -0.2901, 0.9151, -0.5079, 0.9439, -0.5554, 0.8988, 0.6866, 0.933, 0.7455, 0.9384, 0.9659, 0.9096, 0.9164, 0.9849, -0.5554, 1.034, -0.5545, 1.034, -0.268, 0.9849, -0.2688, 0.9439, -0.077, 0.9096, -0.02042, 0.904, -0.2901, 0.9383, -0.3466, 0.2791, -0.1991, 0.3296, -0.223, 0.3872, 0.05063, 0.3366, 0.07447, 0.9042, 0.4008, 0.9384, 0.4597, 0.933, 0.7455, 0.8988, 0.6866, 0.3962, 0.3548, 0.3854, 0.303, 0.4278, 0.283, 0.4378, 0.3351, 0.4059, 0.3985, 0.3962, 0.3548, 0.4378, 0.3351, 0.4452, 0.38, 0.9849, -0.2688, 1.034, -0.268, 1.034, -0.04729, 0.9924, -0.048, 0.3366, 0.07447, 0.3872, 0.05063, 0.4278, 0.283, 0.3854, 0.303, 0.873, 0.6189, 0.8988, 0.6866, 0.9096, 0.9164, 0.888, 0.8596, 0.904, -0.2901, 0.8782, -0.2252, 0.8935, -0.4534, 0.9151, -0.5079, 0.001376, 0.1245, 0.02013, 0.05579, 0.05632, 0.3027, 0.04148, 0.3571, 1.001, 0.6533, 1.031, 0.7234, 1.033, 0.9465, 1.01, 0.8911, -0.022, -0.2011, -0.01112, -0.2773, 0.031, -0.02035, 0.02013, 0.05579, 0.9817, 0.3331, 1.004, 0.4093, 1.001, 0.6533, 0.9793, 0.5772, -0.04075, -0.1324, -0.022, -0.2011, 0.02013, 0.05579, 0.001376, 0.1245, 1.004, 0.4093, 1.033, 0.4794, 1.031, 0.7234, 1.001, 0.6533, 0.1365, 0.3804, 0.1227, 0.3289, 0.1577, 0.3355, 0.1709, 0.3868, -0.2708, 1.02, -0.2485, 1.028, -0.2485, 1.091, -0.2708, 1.08, 0.3476, 1.254, 0.3061, 1.26, 0.3154, 1.022, 0.3483, 1.017, 0.1059, 0.06606, 0.1502, 0.07433, 0.1577, 0.3355, 0.1227, 0.3289, 0.9793, 0.5772, 1.001, 0.6533, 1.01, 0.8911, 0.9925, 0.8308, 0.02013, 0.05579, 0.031, -0.02035, 0.06493, 0.2425, 0.05632, 0.3027, 0.997, 1.246, 1.01, 1.224, 1.006, 1.533, 0.9925, 1.555, 0.8047, -0.1781, 0.7828, -0.1789, 0.8155, -0.4834, 0.8373, -0.4826, 0.04294, 0.7813, 0.03287, 0.7516, 0.04423, 0.4425, 0.0543, 0.4721, 1.01, 1.224, 1.021, 1.196, 1.017, 1.505, 1.006, 1.533, -0.3118, 1.405, -0.3506, 1.387, -0.348, 1.276, -0.3255, 1.285, 0.3892, 1.017, 0.416, 1.019, 0.416, 1.173, 0.4005, 1.172, 0.0543, 0.9835, 0.03688, 0.9323, 0.03287, 0.7516, 0.04294, 0.7813, 1.003, 1.055, 1.021, 1.007, 1.021, 1.196, 1.01, 1.224, 0.8089, -0.5554, 0.8132, -0.5205, 0.7896, -0.5205, 0.7866, -0.5554, 0.8132, -0.5205, 0.8155, -0.4834, 0.7914, -0.4833, 0.7896, -0.5205, 0.8347, -0.5197, 0.8373, -0.4826, 0.8155, -0.4834, 0.8132, -0.5205, 0.829, -0.5547, 0.8347, -0.5197, 0.8132, -0.5205, 0.8089, -0.5554, 0.7828, -0.1789, 0.7587, -0.1789, 0.7914, -0.4833, 0.8155, -0.4834, 0.03287, 0.7516, 0.01876, 0.7264, 0.03012, 0.4173, 0.04423, 0.4425, -0.3255, 1.285, -0.348, 1.276, -0.3342, 1.032, -0.3118, 1.041, -0.348, 1.276, -0.3689, 1.264, -0.3551, 1.02, -0.3342, 1.032, 0.6714, 0.5345, 0.6439, 0.5433, 0.7811, 0.3431, 0.8057, 0.3352, -0.2856, -0.05523, -0.2556, -0.04735, -0.3148, 0.2858, -0.3417, 0.2787, -0.3137, -0.06532, -0.2856, -0.05523, -0.3417, 0.2787, -0.3669, 0.2696, 0.1408, 1.325, 0.118, 1.313, 0.132, 1.017, 0.1525, 1.027, 0.2443, 1.447, 0.2162, 1.404, 0.2257, 1.285, 0.2451, 1.315, 0.5975, 0.648, 0.5579, 0.6606, 0.6439, 0.5433, 0.6714, 0.5345, 0.2651, 1.497, 0.2443, 1.447, 0.2451, 1.315, 0.2596, 1.349, 0.1387, 1.466, 0.1059, 1.448, 0.118, 1.313, 0.1408, 1.325, -0.3689, 0.3075, -0.3669, 0.2696, -0.3417, 0.2787, -0.3442, 0.3163, -0.3681, 0.3422, -0.3689, 0.3075, -0.3442, 0.3163, -0.3448, 0.3506, -0.3448, 0.3506, -0.3442, 0.3163, -0.3178, 0.3233, -0.32, 0.3571, -0.3442, 0.3163, -0.3417, 0.2787, -0.3148, 0.2858, -0.3178, 0.3233, 0.1662, 1.338, 0.1408, 1.325, 0.1525, 1.027, 0.1753, 1.038, 0.2596, 1.349, 0.2451, 1.315, 0.2522, 1.044, 0.2651, 1.075, 0.7008, 0.5322, 0.6714, 0.5345, 0.8057, 0.3352, 0.8321, 0.3331, 0.2451, 1.315, 0.2257, 1.285, 0.2347, 1.017, 0.2522, 1.044])
me_sphere.materials.append(mat_cookiematerial)
me_sphere.use_remesh_preserve_volume = False
me_sphere.use_remesh_preserve_attributes = False
me_sphere.use_mirror_vertex_groups = False
me_sphere.update()

# ---- objects
ob_sphere = bpy.data.objects.new('Sphere', me_sphere)
ob_lamp = bpy.data.objects.new('Lamp', light_lamp)
ob_camera = bpy.data.objects.new('Camera', cam_camera)

# ---- transforms, parenting, visibility, modifiers, constraints
ob_sphere.location = (0.0, 0.0, 0.0)
ob_sphere.scale = (1.452, 1.452, 0.4415)
ob_sphere.lineart.crease_threshold = 0.0
ob_lamp.location = (4.076, 1.005, 5.904)
ob_lamp.rotation_euler = (0.6503, 0.05522, 1.866)
ob_lamp.lock_rotations_4d = False
ob_lamp.empty_display_type = 'ARROWS'
ob_lamp.color = (0.0, 0.0, 0.0, 0.0)
ob_lamp.lineart.crease_threshold = 0.0
ob_camera.location = (7.481, -6.508, 5.344)
ob_camera.rotation_euler = (1.109, 0.0, 0.8149)
ob_camera.lock_rotations_4d = False
ob_camera.empty_display_type = 'ARROWS'
ob_camera.color = (0.0, 0.0, 0.0, 0.0)
ob_camera.display_type = 'WIRE'
ob_camera.lineart.crease_threshold = 0.0

# ---- collection membership
col_collection_1.objects.link(ob_sphere)
col_collection_1.objects.link(ob_lamp)
col_collection_1.objects.link(ob_camera)

# ---- scene / render settings (as saved in the file)
scene.camera = ob_camera
scene.frame_start = 1; scene.frame_end = 250; scene.frame_set(1)
scene.render.engine = 'CYCLES'
scene.render.resolution_percentage = 50
scene.render.dither_intensity = 0.0
scene.cycles.use_denoising = False
scene.cycles.samples = 128
scene.cycles.sampling_pattern = 'TABULATED_SOBOL'
scene.cycles.use_adaptive_sampling = False
scene.cycles.use_light_tree = False
scene.cycles.blur_glossy = 0.0
scene.cycles.sample_clamp_indirect = 0.0
scene.view_settings.view_transform = 'Standard'
bpy.context.view_layer.update()
